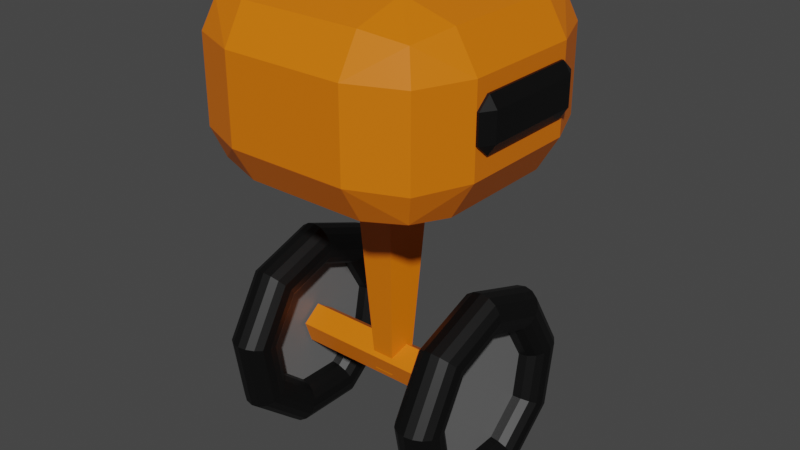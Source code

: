 # Source: robot.blend  (saved by Blender 3.6.13; exported with 4.5.12 LTS)
import bpy
from mathutils import Matrix  # noqa: F401  (used for matrix-valued properties, if any)

bpy.ops.wm.read_factory_settings(use_empty=True)
scene = bpy.context.scene
scene.name = 'Scene'

# ---- collections
col_collection = bpy.data.collections.new('Collection'); scene.collection.children.link(col_collection)

# ---- materials (node trees are filled in below, after node groups)
mat_material_004 = bpy.data.materials.new('Material.004')
mat_material_004.use_transparent_shadow = False
mat_material_003 = bpy.data.materials.new('Material.003')
mat_material_003.use_transparent_shadow = False
mat_material_002 = bpy.data.materials.new('Material.002')
mat_material_002.use_transparent_shadow = False

# ---- material node trees
mat_material_004.use_nodes = True; mat_material_004.node_tree.nodes.clear()
_N = mat_material_004.node_tree.nodes; _L = mat_material_004.node_tree.links
n0 = _N.new('ShaderNodeBsdfPrincipled'); n0.name = 'Principled BSDF'; n0.location = (10, 300)
n0.distribution = 'GGX'
n0.subsurface_method = 'RANDOM_WALK_SKIN'
n0.inputs[0].default_value = (0.1532, 0.1532, 0.1532, 1.0)
n0.inputs[3].default_value = 1.45
n0.inputs[27].default_value = (0.0, 0.0, 0.0, 1.0)
n0.inputs[28].default_value = 1.0
n1 = _N.new('ShaderNodeOutputMaterial'); n1.name = 'Material Output'; n1.location = (300, 300)
_L.new(n0.outputs[0], n1.inputs[0])
n1.is_active_output = True
mat_material_003.use_nodes = True; mat_material_003.node_tree.nodes.clear()
_N = mat_material_003.node_tree.nodes; _L = mat_material_003.node_tree.links
n0 = _N.new('ShaderNodeBsdfPrincipled'); n0.name = 'Principled BSDF'; n0.location = (10, 300)
n0.distribution = 'GGX'
n0.subsurface_method = 'RANDOM_WALK_SKIN'
n0.inputs[0].default_value = (0.0, 0.0, 0.0, 1.0)
n0.inputs[3].default_value = 1.45
n0.inputs[27].default_value = (0.0, 0.0, 0.0, 1.0)
n0.inputs[28].default_value = 1.0
n1 = _N.new('ShaderNodeOutputMaterial'); n1.name = 'Material Output'; n1.location = (300, 300)
_L.new(n0.outputs[0], n1.inputs[0])
n1.is_active_output = True
mat_material_002.use_nodes = True; mat_material_002.node_tree.nodes.clear()
_N = mat_material_002.node_tree.nodes; _L = mat_material_002.node_tree.links
n0 = _N.new('ShaderNodeBsdfPrincipled'); n0.name = 'Principled BSDF'; n0.location = (10, 300)
n0.distribution = 'GGX'
n0.subsurface_method = 'RANDOM_WALK_SKIN'
n0.inputs[0].default_value = (0.8, 0.1741, 0.0, 1.0)
n0.inputs[3].default_value = 1.45
n0.inputs[27].default_value = (0.0, 0.0, 0.0, 1.0)
n0.inputs[28].default_value = 1.0
n1 = _N.new('ShaderNodeOutputMaterial'); n1.name = 'Material Output'; n1.location = (300, 300)
_L.new(n0.outputs[0], n1.inputs[0])
n1.is_active_output = True

# ---- world
world_world = bpy.data.worlds.new('World'); scene.world = world_world
world_world.use_nodes = True; world_world.node_tree.nodes.clear()
_N = world_world.node_tree.nodes; _L = world_world.node_tree.links
n0 = _N.new('ShaderNodeOutputWorld'); n0.name = 'World Output'; n0.location = (300, 300)
n1 = _N.new('ShaderNodeBackground'); n1.name = 'Background'; n1.location = (10, 300)
n1.inputs[0].default_value = (0.05088, 0.05088, 0.05088, 1.0)
_L.new(n1.outputs[0], n0.inputs[0])
n0.is_active_output = True
world_world.color = (0.05088, 0.05088, 0.05088)
world_world.use_sun_shadow = False
world_world.sun_shadow_jitter_overblur = 0.0

# ---- meshes
me_torus_001 = bpy.data.meshes.new('Torus.001')
me_torus_001.from_pydata([(0.1617, -0.002945, 0.1732), (0.1749, -0.0029, 0.1706), (0.1862, -0.002772, 0.1631), (0.1937, -0.002581, 0.1518), (0.1963, -0.002356, 0.1386), (0.1937, -0.002131, 0.1253), (0.1862, -0.00194, 0.1141), (0.1749, -0.001812, 0.1066), (0.1617, -0.001767, 0.1039), (0.1484, -0.001812, 0.1066), (0.1372, -0.00194, 0.1141), (0.1296, -0.002131, 0.1253), (0.127, -0.002356, 0.1386), (0.1296, -0.002581, 0.1518), (0.1372, -0.002772, 0.1631), (0.1484, -0.0029, 0.1706), (0.1617, -0.1136, 0.1308), (0.1749, -0.1119, 0.1288), (0.1862, -0.1069, 0.1231), (0.1937, -0.09958, 0.1147), (0.1963, -0.09088, 0.1046), (0.1937, -0.08219, 0.09463), (0.1862, -0.07482, 0.08615), (0.1749, -0.06989, 0.08047), (0.1617, -0.06816, 0.07848), (0.1484, -0.06989, 0.08047), (0.1372, -0.07482, 0.08615), (0.1296, -0.08219, 0.09463), (0.127, -0.09088, 0.1046), (0.1296, -0.09958, 0.1147), (0.1372, -0.1069, 0.1231), (0.1484, -0.1119, 0.1288), (0.1617, -0.1711, 0.02718), (0.1749, -0.1685, 0.02677), (0.1862, -0.1611, 0.02559), (0.1937, -0.15, 0.02382), (0.1963, -0.1369, 0.02174), (0.1937, -0.1238, 0.01966), (0.1862, -0.1127, 0.0179), (0.1749, -0.1053, 0.01672), (0.1617, -0.1027, 0.01631), (0.1484, -0.1053, 0.01672), (0.1372, -0.1127, 0.0179), (0.1296, -0.1238, 0.01966), (0.127, -0.1369, 0.02174), (0.1296, -0.15, 0.02382), (0.1372, -0.1611, 0.02559), (0.1484, -0.1685, 0.02677), (0.1617, -0.1485, -0.08916), (0.1749, -0.1463, -0.08781), (0.1862, -0.1398, -0.08394), (0.1937, -0.1302, -0.07815), (0.1963, -0.1188, -0.07133), (0.1937, -0.1075, -0.06451), (0.1862, -0.09783, -0.05872), (0.1749, -0.09139, -0.05485), (0.1617, -0.08913, -0.0535), (0.1484, -0.09139, -0.05485), (0.1372, -0.09783, -0.05872), (0.1296, -0.1075, -0.06451), (0.127, -0.1188, -0.07133), (0.1296, -0.1302, -0.07815), (0.1372, -0.1398, -0.08394), (0.1484, -0.1463, -0.08781), (0.1617, -0.05648, -0.1638), (0.1749, -0.05562, -0.1613), (0.1862, -0.05317, -0.1542), (0.1937, -0.04951, -0.1436), (0.1963, -0.04518, -0.131), (0.1937, -0.04086, -0.1185), (0.1862, -0.0372, -0.1079), (0.1749, -0.03475, -0.1008), (0.1617, -0.03389, -0.09827), (0.1484, -0.03475, -0.1008), (0.1372, -0.0372, -0.1079), (0.1296, -0.04086, -0.1185), (0.127, -0.04518, -0.131), (0.1296, -0.04951, -0.1436), (0.1372, -0.05317, -0.1542), (0.1484, -0.05562, -0.1613), (0.1617, 0.06201, -0.1618), (0.1749, 0.06107, -0.1593), (0.1862, 0.05838, -0.1523), (0.1937, 0.05436, -0.1418), (0.1963, 0.04961, -0.1294), (0.1937, 0.04486, -0.117), (0.1862, 0.04084, -0.1065), (0.1749, 0.03815, -0.09953), (0.1617, 0.03721, -0.09706), (0.1484, 0.03815, -0.09953), (0.1372, 0.04084, -0.1065), (0.1296, 0.04486, -0.117), (0.127, 0.04961, -0.1294), (0.1296, 0.05436, -0.1418), (0.1372, 0.05838, -0.1523), (0.1484, 0.06107, -0.1593), (0.1617, 0.1515, -0.08406), (0.1749, 0.1492, -0.08278), (0.1862, 0.1426, -0.07914), (0.1937, 0.1328, -0.07368), (0.1963, 0.1212, -0.06725), (0.1937, 0.1096, -0.06082), (0.1862, 0.09977, -0.05536), (0.1749, 0.0932, -0.05172), (0.1617, 0.09089, -0.05044), (0.1484, 0.0932, -0.05172), (0.1372, 0.09977, -0.05536), (0.1296, 0.1096, -0.06082), (0.127, 0.1212, -0.06725), (0.1296, 0.1328, -0.07368), (0.1372, 0.1426, -0.07914), (0.1484, 0.1492, -0.08278), (0.1617, 0.1701, 0.03298), (0.1749, 0.1675, 0.03248), (0.1862, 0.1601, 0.03105), (0.1937, 0.1491, 0.02891), (0.1963, 0.1361, 0.02638), (0.1937, 0.123, 0.02386), (0.1862, 0.112, 0.02172), (0.1749, 0.1046, 0.02029), (0.1617, 0.102, 0.01979), (0.1484, 0.1046, 0.02029), (0.1372, 0.112, 0.02172), (0.1296, 0.123, 0.02386), (0.127, 0.1361, 0.02638), (0.1296, 0.1491, 0.02891), (0.1372, 0.1601, 0.03105), (0.1484, 0.1675, 0.03248), (0.1617, 0.1091, 0.1346), (0.1749, 0.1074, 0.1325), (0.1862, 0.1027, 0.1267), (0.1937, 0.09562, 0.118), (0.1963, 0.08727, 0.1077), (0.1937, 0.07892, 0.09737), (0.1862, 0.07184, 0.08864), (0.1749, 0.06712, 0.0828), (0.1617, 0.06545, 0.08075), (0.1484, 0.06712, 0.0828), (0.1372, 0.07184, 0.08864), (0.1296, 0.07892, 0.09737), (0.127, 0.08727, 0.1077), (0.1296, 0.09562, 0.118), (0.1372, 0.1027, 0.1267), (0.1484, 0.1074, 0.1325), (-0.1617, 0.05656, -0.1638), (-0.1485, 0.0557, -0.1613), (-0.1372, 0.05325, -0.1542), (-0.1297, 0.04958, -0.1435), (-0.1271, 0.04525, -0.131), (-0.1297, 0.04092, -0.1185), (-0.1372, 0.03725, -0.1078), (-0.1485, 0.0348, -0.1007), (-0.1617, 0.03394, -0.09825), (-0.175, 0.0348, -0.1007), (-0.1862, 0.03725, -0.1078), (-0.1938, 0.04092, -0.1185), (-0.1964, 0.04525, -0.131), (-0.1938, 0.04958, -0.1435), (-0.1862, 0.05325, -0.1542), (-0.175, 0.0557, -0.1613), (-0.1617, 0.1486, -0.08909), (-0.1485, 0.1463, -0.08773), (-0.1372, 0.1399, -0.08387), (-0.1297, 0.1302, -0.07809), (-0.1271, 0.1189, -0.07127), (-0.1297, 0.1075, -0.06445), (-0.1372, 0.09786, -0.05867), (-0.1485, 0.09142, -0.05481), (-0.1617, 0.08915, -0.05345), (-0.175, 0.09142, -0.05481), (-0.1862, 0.09786, -0.05867), (-0.1938, 0.1075, -0.06445), (-0.1964, 0.1189, -0.07127), (-0.1938, 0.1302, -0.07809), (-0.1862, 0.1399, -0.08387), (-0.175, 0.1463, -0.08773), (-0.1617, 0.1711, 0.02726), (-0.1485, 0.1685, 0.02685), (-0.1372, 0.1611, 0.02567), (-0.1297, 0.15, 0.0239), (-0.1271, 0.1369, 0.02181), (-0.1297, 0.1238, 0.01972), (-0.1372, 0.1127, 0.01796), (-0.1485, 0.1053, 0.01677), (-0.1617, 0.1027, 0.01636), (-0.175, 0.1053, 0.01677), (-0.1862, 0.1127, 0.01796), (-0.1938, 0.1238, 0.01972), (-0.1964, 0.1369, 0.02181), (-0.1938, 0.15, 0.0239), (-0.1862, 0.1611, 0.02567), (-0.175, 0.1685, 0.02685), (-0.1617, 0.1135, 0.1309), (-0.1485, 0.1118, 0.1289), (-0.1372, 0.1069, 0.1232), (-0.1297, 0.09952, 0.1147), (-0.1271, 0.09083, 0.1047), (-0.1297, 0.08214, 0.09467), (-0.1372, 0.07477, 0.08618), (-0.1485, 0.06985, 0.08051), (-0.1617, 0.06812, 0.07852), (-0.175, 0.06985, 0.08051), (-0.1862, 0.07477, 0.08618), (-0.1938, 0.08214, 0.09467), (-0.1964, 0.09083, 0.1047), (-0.1938, 0.09952, 0.1147), (-0.1862, 0.1069, 0.1232), (-0.175, 0.1118, 0.1289), (-0.1617, 0.00286, 0.1732), (-0.1485, 0.002816, 0.1706), (-0.1372, 0.002692, 0.1631), (-0.1297, 0.002507, 0.1518), (-0.1271, 0.002288, 0.1386), (-0.1297, 0.002069, 0.1253), (-0.1372, 0.001883, 0.1141), (-0.1485, 0.001759, 0.1066), (-0.1617, 0.001716, 0.1039), (-0.175, 0.001759, 0.1066), (-0.1862, 0.001883, 0.1141), (-0.1938, 0.002069, 0.1253), (-0.1964, 0.002288, 0.1386), (-0.1938, 0.002507, 0.1518), (-0.1862, 0.002692, 0.1631), (-0.175, 0.002816, 0.1706), (-0.1617, -0.1092, 0.1345), (-0.1485, -0.1075, 0.1325), (-0.1372, -0.1028, 0.1267), (-0.1297, -0.09568, 0.1179), (-0.1271, -0.08733, 0.1076), (-0.1297, -0.07897, 0.09733), (-0.1372, -0.07189, 0.0886), (-0.1485, -0.06716, 0.08277), (-0.1617, -0.06549, 0.08072), (-0.175, -0.06716, 0.08277), (-0.1862, -0.07189, 0.0886), (-0.1938, -0.07897, 0.09733), (-0.1964, -0.08733, 0.1076), (-0.1938, -0.09568, 0.1179), (-0.1862, -0.1028, 0.1267), (-0.175, -0.1075, 0.1325), (-0.1617, -0.1701, 0.0329), (-0.1485, -0.1675, 0.0324), (-0.1372, -0.1601, 0.03097), (-0.1297, -0.1491, 0.02884), (-0.1271, -0.1361, 0.02632), (-0.1297, -0.1231, 0.0238), (-0.1372, -0.112, 0.02167), (-0.1485, -0.1046, 0.02024), (-0.1617, -0.1021, 0.01974), (-0.175, -0.1046, 0.02024), (-0.1862, -0.112, 0.02167), (-0.1938, -0.1231, 0.0238), (-0.1964, -0.1361, 0.02632), (-0.1938, -0.1491, 0.02884), (-0.1862, -0.1601, 0.03097), (-0.175, -0.1675, 0.0324), (-0.1617, -0.1514, -0.08414), (-0.1485, -0.1491, -0.08286), (-0.1372, -0.1426, -0.07921), (-0.1297, -0.1328, -0.07375), (-0.1271, -0.1212, -0.06731), (-0.1297, -0.1096, -0.06087), (-0.1372, -0.09974, -0.05541), (-0.1485, -0.09317, -0.05176), (-0.1617, -0.09087, -0.05048), (-0.175, -0.09317, -0.05176), (-0.1862, -0.09974, -0.05541), (-0.1938, -0.1096, -0.06087), (-0.1964, -0.1212, -0.06731), (-0.1938, -0.1328, -0.07375), (-0.1862, -0.1426, -0.07921), (-0.175, -0.1491, -0.08286), (-0.1617, -0.06193, -0.1618), (-0.1485, -0.06099, -0.1593), (-0.1372, -0.05831, -0.1523), (-0.1297, -0.05429, -0.1418), (-0.1271, -0.04955, -0.1294), (-0.1297, -0.04481, -0.1171), (-0.1372, -0.04079, -0.1066), (-0.1485, -0.0381, -0.09954), (-0.1617, -0.03716, -0.09708), (-0.175, -0.0381, -0.09954), (-0.1862, -0.04079, -0.1066), (-0.1938, -0.04481, -0.1171), (-0.1964, -0.04955, -0.1294), (-0.1938, -0.05429, -0.1418), (-0.1862, -0.05831, -0.1523), (-0.175, -0.06099, -0.1593), (-0.1571, 0.03057, 0.01056), (0.1594, 0.03057, 0.01056), (-0.1571, 0.01949, -0.02581), (0.1594, 0.01949, -0.02581), (-0.1571, -0.01852, -0.02651), (0.1594, -0.01852, -0.02651), (-0.1571, -0.03094, 0.009426), (0.1594, -0.03094, 0.009426), (-0.1571, -0.0005951, 0.03233), (0.1594, -0.000595, 0.03233)], [], [(0, 16, 17, 1), (1, 17, 18, 2), (2, 18, 19, 3), (3, 19, 20, 4), (4, 20, 21, 5), (5, 21, 22, 6), (6, 22, 23, 7), (7, 23, 24, 8), (8, 24, 25, 9), (9, 25, 26, 10), (10, 26, 27, 11), (11, 27, 28, 12), (12, 28, 29, 13), (13, 29, 30, 14), (14, 30, 31, 15), (15, 31, 16, 0), (16, 32, 33, 17), (17, 33, 34, 18), (18, 34, 35, 19), (19, 35, 36, 20), (20, 36, 37, 21), (21, 37, 38, 22), (22, 38, 39, 23), (23, 39, 40, 24), (24, 40, 41, 25), (25, 41, 42, 26), (26, 42, 43, 27), (27, 43, 44, 28), (28, 44, 45, 29), (29, 45, 46, 30), (30, 46, 47, 31), (31, 47, 32, 16), (32, 48, 49, 33), (33, 49, 50, 34), (34, 50, 51, 35), (35, 51, 52, 36), (36, 52, 53, 37), (37, 53, 54, 38), (38, 54, 55, 39), (39, 55, 56, 40), (40, 56, 57, 41), (41, 57, 58, 42), (42, 58, 59, 43), (43, 59, 60, 44), (44, 60, 61, 45), (45, 61, 62, 46), (46, 62, 63, 47), (47, 63, 48, 32), (48, 64, 65, 49), (49, 65, 66, 50), (50, 66, 67, 51), (51, 67, 68, 52), (52, 68, 69, 53), (53, 69, 70, 54), (54, 70, 71, 55), (55, 71, 72, 56), (56, 72, 73, 57), (57, 73, 74, 58), (58, 74, 75, 59), (59, 75, 76, 60), (60, 76, 77, 61), (61, 77, 78, 62), (62, 78, 79, 63), (63, 79, 64, 48), (64, 80, 81, 65), (65, 81, 82, 66), (66, 82, 83, 67), (67, 83, 84, 68), (68, 84, 85, 69), (69, 85, 86, 70), (70, 86, 87, 71), (71, 87, 88, 72), (72, 88, 89, 73), (73, 89, 90, 74), (74, 90, 91, 75), (75, 91, 92, 76), (76, 92, 93, 77), (77, 93, 94, 78), (78, 94, 95, 79), (79, 95, 80, 64), (80, 96, 97, 81), (81, 97, 98, 82), (82, 98, 99, 83), (83, 99, 100, 84), (84, 100, 101, 85), (85, 101, 102, 86), (86, 102, 103, 87), (87, 103, 104, 88), (88, 104, 105, 89), (89, 105, 106, 90), (90, 106, 107, 91), (91, 107, 108, 92), (92, 108, 109, 93), (93, 109, 110, 94), (94, 110, 111, 95), (95, 111, 96, 80), (96, 112, 113, 97), (97, 113, 114, 98), (98, 114, 115, 99), (99, 115, 116, 100), (100, 116, 117, 101), (101, 117, 118, 102), (102, 118, 119, 103), (103, 119, 120, 104), (104, 120, 121, 105), (105, 121, 122, 106), (106, 122, 123, 107), (107, 123, 124, 108), (108, 124, 125, 109), (109, 125, 126, 110), (110, 126, 127, 111), (111, 127, 112, 96), (112, 128, 129, 113), (113, 129, 130, 114), (114, 130, 131, 115), (115, 131, 132, 116), (116, 132, 133, 117), (117, 133, 134, 118), (118, 134, 135, 119), (119, 135, 136, 120), (120, 136, 137, 121), (121, 137, 138, 122), (122, 138, 139, 123), (123, 139, 140, 124), (124, 140, 141, 125), (125, 141, 142, 126), (126, 142, 143, 127), (127, 143, 128, 112), (128, 0, 1, 129), (129, 1, 2, 130), (130, 2, 3, 131), (131, 3, 4, 132), (132, 4, 5, 133), (133, 5, 6, 134), (134, 6, 7, 135), (135, 7, 8, 136), (136, 8, 9, 137), (137, 9, 10, 138), (138, 10, 11, 139), (139, 11, 12, 140), (140, 12, 13, 141), (141, 13, 14, 142), (142, 14, 15, 143), (143, 15, 0, 128), (8, 136, 120, 104, 88, 72, 56, 40, 24), (144, 160, 161, 145), (145, 161, 162, 146), (146, 162, 163, 147), (147, 163, 164, 148), (148, 164, 165, 149), (149, 165, 166, 150), (150, 166, 167, 151), (151, 167, 168, 152), (152, 168, 169, 153), (153, 169, 170, 154), (154, 170, 171, 155), (155, 171, 172, 156), (156, 172, 173, 157), (157, 173, 174, 158), (158, 174, 175, 159), (159, 175, 160, 144), (160, 176, 177, 161), (161, 177, 178, 162), (162, 178, 179, 163), (163, 179, 180, 164), (164, 180, 181, 165), (165, 181, 182, 166), (166, 182, 183, 167), (167, 183, 184, 168), (168, 184, 185, 169), (169, 185, 186, 170), (170, 186, 187, 171), (171, 187, 188, 172), (172, 188, 189, 173), (173, 189, 190, 174), (174, 190, 191, 175), (175, 191, 176, 160), (176, 192, 193, 177), (177, 193, 194, 178), (178, 194, 195, 179), (179, 195, 196, 180), (180, 196, 197, 181), (181, 197, 198, 182), (182, 198, 199, 183), (183, 199, 200, 184), (184, 200, 201, 185), (185, 201, 202, 186), (186, 202, 203, 187), (187, 203, 204, 188), (188, 204, 205, 189), (189, 205, 206, 190), (190, 206, 207, 191), (191, 207, 192, 176), (192, 208, 209, 193), (193, 209, 210, 194), (194, 210, 211, 195), (195, 211, 212, 196), (196, 212, 213, 197), (197, 213, 214, 198), (198, 214, 215, 199), (199, 215, 216, 200), (200, 216, 217, 201), (201, 217, 218, 202), (202, 218, 219, 203), (203, 219, 220, 204), (204, 220, 221, 205), (205, 221, 222, 206), (206, 222, 223, 207), (207, 223, 208, 192), (208, 224, 225, 209), (209, 225, 226, 210), (210, 226, 227, 211), (211, 227, 228, 212), (212, 228, 229, 213), (213, 229, 230, 214), (214, 230, 231, 215), (215, 231, 232, 216), (216, 232, 233, 217), (217, 233, 234, 218), (218, 234, 235, 219), (219, 235, 236, 220), (220, 236, 237, 221), (221, 237, 238, 222), (222, 238, 239, 223), (223, 239, 224, 208), (224, 240, 241, 225), (225, 241, 242, 226), (226, 242, 243, 227), (227, 243, 244, 228), (228, 244, 245, 229), (229, 245, 246, 230), (230, 246, 247, 231), (231, 247, 248, 232), (232, 248, 249, 233), (233, 249, 250, 234), (234, 250, 251, 235), (235, 251, 252, 236), (236, 252, 253, 237), (237, 253, 254, 238), (238, 254, 255, 239), (239, 255, 240, 224), (240, 256, 257, 241), (241, 257, 258, 242), (242, 258, 259, 243), (243, 259, 260, 244), (244, 260, 261, 245), (245, 261, 262, 246), (246, 262, 263, 247), (247, 263, 264, 248), (248, 264, 265, 249), (249, 265, 266, 250), (250, 266, 267, 251), (251, 267, 268, 252), (252, 268, 269, 253), (253, 269, 270, 254), (254, 270, 271, 255), (255, 271, 256, 240), (256, 272, 273, 257), (257, 273, 274, 258), (258, 274, 275, 259), (259, 275, 276, 260), (260, 276, 277, 261), (261, 277, 278, 262), (262, 278, 279, 263), (263, 279, 280, 264), (264, 280, 281, 265), (265, 281, 282, 266), (266, 282, 283, 267), (267, 283, 284, 268), (268, 284, 285, 269), (269, 285, 286, 270), (270, 286, 287, 271), (271, 287, 272, 256), (272, 144, 145, 273), (273, 145, 146, 274), (274, 146, 147, 275), (275, 147, 148, 276), (276, 148, 149, 277), (277, 149, 150, 278), (278, 150, 151, 279), (279, 151, 152, 280), (280, 152, 153, 281), (281, 153, 154, 282), (282, 154, 155, 283), (283, 155, 156, 284), (284, 156, 157, 285), (285, 157, 158, 286), (286, 158, 159, 287), (287, 159, 144, 272), (152, 280, 264, 248, 232, 216, 200, 184, 168), (288, 289, 291, 290), (290, 291, 293, 292), (292, 293, 295, 294), (291, 289, 297, 295, 293), (294, 295, 297, 296), (296, 297, 289, 288), (288, 290, 292, 294, 296)])
me_torus_001.polygons.foreach_set('material_index', [1, 1, 1, 1, 1, 1, 1, 1, 1, 1, 1, 1, 1, 1, 1, 1, 1, 1, 1, 1, 1, 1, 1, 1, 1, 1, 1, 1, 1, 1, 1, 1, 1, 1, 1, 1, 1, 1, 1, 1, 1, 1, 1, 1, 1, 1, 1, 1, 1, 1, 1, 1, 1, 1, 1, 1, 1, 1, 1, 1, 1, 1, 1, 1, 1, 1, 1, 1, 1, 1, 1, 1, 1, 1, 1, 1, 1, 1, 1, 1, 1, 1, 1, 1, 1, 1, 1, 1, 1, 1, 1, 1, 1, 1, 1, 1, 1, 1, 1, 1, 1, 1, 1, 1, 1, 1, 1, 1, 1, 1, 1, 1, 1, 1, 1, 1, 1, 1, 1, 1, 1, 1, 1, 1, 1, 1, 1, 1, 1, 1, 1, 1, 1, 1, 1, 1, 1, 1, 1, 1, 1, 1, 1, 1, 0, 1, 1, 1, 1, 1, 1, 1, 1, 1, 1, 1, 1, 1, 1, 1, 1, 1, 1, 1, 1, 1, 1, 1, 1, 1, 1, 1, 1, 1, 1, 1, 1, 1, 1, 1, 1, 1, 1, 1, 1, 1, 1, 1, 1, 1, 1, 1, 1, 1, 1, 1, 1, 1, 1, 1, 1, 1, 1, 1, 1, 1, 1, 1, 1, 1, 1, 1, 1, 1, 1, 1, 1, 1, 1, 1, 1, 1, 1, 1, 1, 1, 1, 1, 1, 1, 1, 1, 1, 1, 1, 1, 1, 1, 1, 1, 1, 1, 1, 1, 1, 1, 1, 1, 1, 1, 1, 1, 1, 1, 1, 1, 1, 1, 1, 1, 1, 1, 1, 1, 1, 1, 1, 1, 1, 1, 1, 1, 1, 1, 1, 1, 1, 1, 1, 1, 1, 1, 1, 1, 1, 1, 1, 1, 1, 0, 2, 2, 2, 2, 2, 2, 2])
_uv = me_torus_001.uv_layers.new(name='UVMap')
_uv.uv.foreach_set('vector', [0.5556, 0.5, 0.6667, 0.5, 0.6667, 0.5625, 0.5556, 0.5625, 0.5556, 0.5625, 0.6667, 0.5625, 0.6667, 0.625, 0.5556, 0.625, 0.5556, 0.625, 0.6667, 0.625, 0.6667, 0.6875, 0.5556, 0.6875, 0.5556, 0.6875, 0.6667, 0.6875, 0.6667, 0.75, 0.5556, 0.75, 0.5556, 0.75, 0.6667, 0.75, 0.6667, 0.8125, 0.5556, 0.8125, 0.5556, 0.8125, 0.6667, 0.8125, 0.6667, 0.875, 0.5556, 0.875, 0.5556, 0.875, 0.6667, 0.875, 0.6667, 0.9375, 0.5556, 0.9375, 0.5556, 0.9375, 0.6667, 0.9375, 0.6667, 1.0, 0.5556, 1.0, 0.5556, 0.0, 0.6667, 0.0, 0.6667, 0.0625, 0.5556, 0.0625, 0.5556, 0.0625, 0.6667, 0.0625, 0.6667, 0.125, 0.5556, 0.125, 0.5556, 0.125, 0.6667, 0.125, 0.6667, 0.1875, 0.5556, 0.1875, 0.5556, 0.1875, 0.6667, 0.1875, 0.6667, 0.25, 0.5556, 0.25, 0.5556, 0.25, 0.6667, 0.25, 0.6667, 0.3125, 0.5556, 0.3125, 0.5556, 0.3125, 0.6667, 0.3125, 0.6667, 0.375, 0.5556, 0.375, 0.5556, 0.375, 0.6667, 0.375, 0.6667, 0.4375, 0.5556, 0.4375, 0.5556, 0.4375, 0.6667, 0.4375, 0.6667, 0.5, 0.5556, 0.5, 0.6667, 0.5, 0.7778, 0.5, 0.7778, 0.5625, 0.6667, 0.5625, 0.6667, 0.5625, 0.7778, 0.5625, 0.7778, 0.625, 0.6667, 0.625, 0.6667, 0.625, 0.7778, 0.625, 0.7778, 0.6875, 0.6667, 0.6875, 0.6667, 0.6875, 0.7778, 0.6875, 0.7778, 0.75, 0.6667, 0.75, 0.6667, 0.75, 0.7778, 0.75, 0.7778, 0.8125, 0.6667, 0.8125, 0.6667, 0.8125, 0.7778, 0.8125, 0.7778, 0.875, 0.6667, 0.875, 0.6667, 0.875, 0.7778, 0.875, 0.7778, 0.9375, 0.6667, 0.9375, 0.6667, 0.9375, 0.7778, 0.9375, 0.7778, 1.0, 0.6667, 1.0, 0.6667, 0.0, 0.7778, 0.0, 0.7778, 0.0625, 0.6667, 0.0625, 0.6667, 0.0625, 0.7778, 0.0625, 0.7778, 0.125, 0.6667, 0.125, 0.6667, 0.125, 0.7778, 0.125, 0.7778, 0.1875, 0.6667, 0.1875, 0.6667, 0.1875, 0.7778, 0.1875, 0.7778, 0.25, 0.6667, 0.25, 0.6667, 0.25, 0.7778, 0.25, 0.7778, 0.3125, 0.6667, 0.3125, 0.6667, 0.3125, 0.7778, 0.3125, 0.7778, 0.375, 0.6667, 0.375, 0.6667, 0.375, 0.7778, 0.375, 0.7778, 0.4375, 0.6667, 0.4375, 0.6667, 0.4375, 0.7778, 0.4375, 0.7778, 0.5, 0.6667, 0.5, 0.7778, 0.5, 0.8889, 0.5, 0.8889, 0.5625, 0.7778, 0.5625, 0.7778, 0.5625, 0.8889, 0.5625, 0.8889, 0.625, 0.7778, 0.625, 0.7778, 0.625, 0.8889, 0.625, 0.8889, 0.6875, 0.7778, 0.6875, 0.7778, 0.6875, 0.8889, 0.6875, 0.8889, 0.75, 0.7778, 0.75, 0.7778, 0.75, 0.8889, 0.75, 0.8889, 0.8125, 0.7778, 0.8125, 0.7778, 0.8125, 0.8889, 0.8125, 0.8889, 0.875, 0.7778, 0.875, 0.7778, 0.875, 0.8889, 0.875, 0.8889, 0.9375, 0.7778, 0.9375, 0.7778, 0.9375, 0.8889, 0.9375, 0.8889, 1.0, 0.7778, 1.0, 0.7778, 0.0, 0.8889, 0.0, 0.8889, 0.0625, 0.7778, 0.0625, 0.7778, 0.0625, 0.8889, 0.0625, 0.8889, 0.125, 0.7778, 0.125, 0.7778, 0.125, 0.8889, 0.125, 0.8889, 0.1875, 0.7778, 0.1875, 0.7778, 0.1875, 0.8889, 0.1875, 0.8889, 0.25, 0.7778, 0.25, 0.7778, 0.25, 0.8889, 0.25, 0.8889, 0.3125, 0.7778, 0.3125, 0.7778, 0.3125, 0.8889, 0.3125, 0.8889, 0.375, 0.7778, 0.375, 0.7778, 0.375, 0.8889, 0.375, 0.8889, 0.4375, 0.7778, 0.4375, 0.7778, 0.4375, 0.8889, 0.4375, 0.8889, 0.5, 0.7778, 0.5, 0.8889, 0.5, 1.0, 0.5, 1.0, 0.5625, 0.8889, 0.5625, 0.8889, 0.5625, 1.0, 0.5625, 1.0, 0.625, 0.8889, 0.625, 0.8889, 0.625, 1.0, 0.625, 1.0, 0.6875, 0.8889, 0.6875, 0.8889, 0.6875, 1.0, 0.6875, 1.0, 0.75, 0.8889, 0.75, 0.8889, 0.75, 1.0, 0.75, 1.0, 0.8125, 0.8889, 0.8125, 0.8889, 0.8125, 1.0, 0.8125, 1.0, 0.875, 0.8889, 0.875, 0.8889, 0.875, 1.0, 0.875, 1.0, 0.9375, 0.8889, 0.9375, 0.8889, 0.9375, 1.0, 0.9375, 1.0, 1.0, 0.8889, 1.0, 0.8889, 0.0, 1.0, 0.0, 1.0, 0.0625, 0.8889, 0.0625, 0.8889, 0.0625, 1.0, 0.0625, 1.0, 0.125, 0.8889, 0.125, 0.8889, 0.125, 1.0, 0.125, 1.0, 0.1875, 0.8889, 0.1875, 0.8889, 0.1875, 1.0, 0.1875, 1.0, 0.25, 0.8889, 0.25, 0.8889, 0.25, 1.0, 0.25, 1.0, 0.3125, 0.8889, 0.3125, 0.8889, 0.3125, 1.0, 0.3125, 1.0, 0.375, 0.8889, 0.375, 0.8889, 0.375, 1.0, 0.375, 1.0, 0.4375, 0.8889, 0.4375, 0.8889, 0.4375, 1.0, 0.4375, 1.0, 0.5, 0.8889, 0.5, 2.22e-16, 0.5, 0.1111, 0.5, 0.1111, 0.5625, 2.22e-16, 0.5625, 2.22e-16, 0.5625, 0.1111, 0.5625, 0.1111, 0.625, 2.22e-16, 0.625, 2.22e-16, 0.625, 0.1111, 0.625, 0.1111, 0.6875, 2.22e-16, 0.6875, 2.22e-16, 0.6875, 0.1111, 0.6875, 0.1111, 0.75, 2.22e-16, 0.75, 2.22e-16, 0.75, 0.1111, 0.75, 0.1111, 0.8125, 2.22e-16, 0.8125, 2.22e-16, 0.8125, 0.1111, 0.8125, 0.1111, 0.875, 2.22e-16, 0.875, 2.22e-16, 0.875, 0.1111, 0.875, 0.1111, 0.9375, 2.22e-16, 0.9375, 2.22e-16, 0.9375, 0.1111, 0.9375, 0.1111, 1.0, 2.22e-16, 1.0, 2.22e-16, 0.0, 0.1111, 0.0, 0.1111, 0.0625, 2.22e-16, 0.0625, 2.22e-16, 0.0625, 0.1111, 0.0625, 0.1111, 0.125, 2.22e-16, 0.125, 2.22e-16, 0.125, 0.1111, 0.125, 0.1111, 0.1875, 2.22e-16, 0.1875, 2.22e-16, 0.1875, 0.1111, 0.1875, 0.1111, 0.25, 2.22e-16, 0.25, 2.22e-16, 0.25, 0.1111, 0.25, 0.1111, 0.3125, 2.22e-16, 0.3125, 2.22e-16, 0.3125, 0.1111, 0.3125, 0.1111, 0.375, 2.22e-16, 0.375, 2.22e-16, 0.375, 0.1111, 0.375, 0.1111, 0.4375, 2.22e-16, 0.4375, 2.22e-16, 0.4375, 0.1111, 0.4375, 0.1111, 0.5, 2.22e-16, 0.5, 0.1111, 0.5, 0.2222, 0.5, 0.2222, 0.5625, 0.1111, 0.5625, 0.1111, 0.5625, 0.2222, 0.5625, 0.2222, 0.625, 0.1111, 0.625, 0.1111, 0.625, 0.2222, 0.625, 0.2222, 0.6875, 0.1111, 0.6875, 0.1111, 0.6875, 0.2222, 0.6875, 0.2222, 0.75, 0.1111, 0.75, 0.1111, 0.75, 0.2222, 0.75, 0.2222, 0.8125, 0.1111, 0.8125, 0.1111, 0.8125, 0.2222, 0.8125, 0.2222, 0.875, 0.1111, 0.875, 0.1111, 0.875, 0.2222, 0.875, 0.2222, 0.9375, 0.1111, 0.9375, 0.1111, 0.9375, 0.2222, 0.9375, 0.2222, 1.0, 0.1111, 1.0, 0.1111, 0.0, 0.2222, 0.0, 0.2222, 0.0625, 0.1111, 0.0625, 0.1111, 0.0625, 0.2222, 0.0625, 0.2222, 0.125, 0.1111, 0.125, 0.1111, 0.125, 0.2222, 0.125, 0.2222, 0.1875, 0.1111, 0.1875, 0.1111, 0.1875, 0.2222, 0.1875, 0.2222, 0.25, 0.1111, 0.25, 0.1111, 0.25, 0.2222, 0.25, 0.2222, 0.3125, 0.1111, 0.3125, 0.1111, 0.3125, 0.2222, 0.3125, 0.2222, 0.375, 0.1111, 0.375, 0.1111, 0.375, 0.2222, 0.375, 0.2222, 0.4375, 0.1111, 0.4375, 0.1111, 0.4375, 0.2222, 0.4375, 0.2222, 0.5, 0.1111, 0.5, 0.2222, 0.5, 0.3333, 0.5, 0.3333, 0.5625, 0.2222, 0.5625, 0.2222, 0.5625, 0.3333, 0.5625, 0.3333, 0.625, 0.2222, 0.625, 0.2222, 0.625, 0.3333, 0.625, 0.3333, 0.6875, 0.2222, 0.6875, 0.2222, 0.6875, 0.3333, 0.6875, 0.3333, 0.75, 0.2222, 0.75, 0.2222, 0.75, 0.3333, 0.75, 0.3333, 0.8125, 0.2222, 0.8125, 0.2222, 0.8125, 0.3333, 0.8125, 0.3333, 0.875, 0.2222, 0.875, 0.2222, 0.875, 0.3333, 0.875, 0.3333, 0.9375, 0.2222, 0.9375, 0.2222, 0.9375, 0.3333, 0.9375, 0.3333, 1.0, 0.2222, 1.0, 0.2222, 0.0, 0.3333, 0.0, 0.3333, 0.0625, 0.2222, 0.0625, 0.2222, 0.0625, 0.3333, 0.0625, 0.3333, 0.125, 0.2222, 0.125, 0.2222, 0.125, 0.3333, 0.125, 0.3333, 0.1875, 0.2222, 0.1875, 0.2222, 0.1875, 0.3333, 0.1875, 0.3333, 0.25, 0.2222, 0.25, 0.2222, 0.25, 0.3333, 0.25, 0.3333, 0.3125, 0.2222, 0.3125, 0.2222, 0.3125, 0.3333, 0.3125, 0.3333, 0.375, 0.2222, 0.375, 0.2222, 0.375, 0.3333, 0.375, 0.3333, 0.4375, 0.2222, 0.4375, 0.2222, 0.4375, 0.3333, 0.4375, 0.3333, 0.5, 0.2222, 0.5, 0.3333, 0.5, 0.4444, 0.5, 0.4444, 0.5625, 0.3333, 0.5625, 0.3333, 0.5625, 0.4444, 0.5625, 0.4444, 0.625, 0.3333, 0.625, 0.3333, 0.625, 0.4444, 0.625, 0.4444, 0.6875, 0.3333, 0.6875, 0.3333, 0.6875, 0.4444, 0.6875, 0.4444, 0.75, 0.3333, 0.75, 0.3333, 0.75, 0.4444, 0.75, 0.4444, 0.8125, 0.3333, 0.8125, 0.3333, 0.8125, 0.4444, 0.8125, 0.4444, 0.875, 0.3333, 0.875, 0.3333, 0.875, 0.4444, 0.875, 0.4444, 0.9375, 0.3333, 0.9375, 0.3333, 0.9375, 0.4444, 0.9375, 0.4444, 1.0, 0.3333, 1.0, 0.3333, 0.0, 0.4444, 0.0, 0.4444, 0.0625, 0.3333, 0.0625, 0.3333, 0.0625, 0.4444, 0.0625, 0.4444, 0.125, 0.3333, 0.125, 0.3333, 0.125, 0.4444, 0.125, 0.4444, 0.1875, 0.3333, 0.1875, 0.3333, 0.1875, 0.4444, 0.1875, 0.4444, 0.25, 0.3333, 0.25, 0.3333, 0.25, 0.4444, 0.25, 0.4444, 0.3125, 0.3333, 0.3125, 0.3333, 0.3125, 0.4444, 0.3125, 0.4444, 0.375, 0.3333, 0.375, 0.3333, 0.375, 0.4444, 0.375, 0.4444, 0.4375, 0.3333, 0.4375, 0.3333, 0.4375, 0.4444, 0.4375, 0.4444, 0.5, 0.3333, 0.5, 0.4444, 0.5, 0.5556, 0.5, 0.5556, 0.5625, 0.4444, 0.5625, 0.4444, 0.5625, 0.5556, 0.5625, 0.5556, 0.625, 0.4444, 0.625, 0.4444, 0.625, 0.5556, 0.625, 0.5556, 0.6875, 0.4444, 0.6875, 0.4444, 0.6875, 0.5556, 0.6875, 0.5556, 0.75, 0.4444, 0.75, 0.4444, 0.75, 0.5556, 0.75, 0.5556, 0.8125, 0.4444, 0.8125, 0.4444, 0.8125, 0.5556, 0.8125, 0.5556, 0.875, 0.4444, 0.875, 0.4444, 0.875, 0.5556, 0.875, 0.5556, 0.9375, 0.4444, 0.9375, 0.4444, 0.9375, 0.5556, 0.9375, 0.5556, 1.0, 0.4444, 1.0, 0.4444, 0.0, 0.5556, 0.0, 0.5556, 0.0625, 0.4444, 0.0625, 0.4444, 0.0625, 0.5556, 0.0625, 0.5556, 0.125, 0.4444, 0.125, 0.4444, 0.125, 0.5556, 0.125, 0.5556, 0.1875, 0.4444, 0.1875, 0.4444, 0.1875, 0.5556, 0.1875, 0.5556, 0.25, 0.4444, 0.25, 0.4444, 0.25, 0.5556, 0.25, 0.5556, 0.3125, 0.4444, 0.3125, 0.4444, 0.3125, 0.5556, 0.3125, 0.5556, 0.375, 0.4444, 0.375, 0.4444, 0.375, 0.5556, 0.375, 0.5556, 0.4375, 0.4444, 0.4375, 0.4444, 0.4375, 0.5556, 0.4375, 0.5556, 0.5, 0.4444, 0.5, 0.0, 0.0, 0.0, 0.0, 0.0, 0.0, 0.0, 0.0, 0.0, 0.0, 0.0, 0.0, 0.0, 0.0, 0.0, 0.0, 0.0, 0.0, 0.5556, 0.5, 0.6667, 0.5, 0.6667, 0.5625, 0.5556, 0.5625, 0.5556, 0.5625, 0.6667, 0.5625, 0.6667, 0.625, 0.5556, 0.625, 0.5556, 0.625, 0.6667, 0.625, 0.6667, 0.6875, 0.5556, 0.6875, 0.5556, 0.6875, 0.6667, 0.6875, 0.6667, 0.75, 0.5556, 0.75, 0.5556, 0.75, 0.6667, 0.75, 0.6667, 0.8125, 0.5556, 0.8125, 0.5556, 0.8125, 0.6667, 0.8125, 0.6667, 0.875, 0.5556, 0.875, 0.5556, 0.875, 0.6667, 0.875, 0.6667, 0.9375, 0.5556, 0.9375, 0.5556, 0.9375, 0.6667, 0.9375, 0.6667, 1.0, 0.5556, 1.0, 0.5556, 0.0, 0.6667, 0.0, 0.6667, 0.0625, 0.5556, 0.0625, 0.5556, 0.0625, 0.6667, 0.0625, 0.6667, 0.125, 0.5556, 0.125, 0.5556, 0.125, 0.6667, 0.125, 0.6667, 0.1875, 0.5556, 0.1875, 0.5556, 0.1875, 0.6667, 0.1875, 0.6667, 0.25, 0.5556, 0.25, 0.5556, 0.25, 0.6667, 0.25, 0.6667, 0.3125, 0.5556, 0.3125, 0.5556, 0.3125, 0.6667, 0.3125, 0.6667, 0.375, 0.5556, 0.375, 0.5556, 0.375, 0.6667, 0.375, 0.6667, 0.4375, 0.5556, 0.4375, 0.5556, 0.4375, 0.6667, 0.4375, 0.6667, 0.5, 0.5556, 0.5, 0.6667, 0.5, 0.7778, 0.5, 0.7778, 0.5625, 0.6667, 0.5625, 0.6667, 0.5625, 0.7778, 0.5625, 0.7778, 0.625, 0.6667, 0.625, 0.6667, 0.625, 0.7778, 0.625, 0.7778, 0.6875, 0.6667, 0.6875, 0.6667, 0.6875, 0.7778, 0.6875, 0.7778, 0.75, 0.6667, 0.75, 0.6667, 0.75, 0.7778, 0.75, 0.7778, 0.8125, 0.6667, 0.8125, 0.6667, 0.8125, 0.7778, 0.8125, 0.7778, 0.875, 0.6667, 0.875, 0.6667, 0.875, 0.7778, 0.875, 0.7778, 0.9375, 0.6667, 0.9375, 0.6667, 0.9375, 0.7778, 0.9375, 0.7778, 1.0, 0.6667, 1.0, 0.6667, 0.0, 0.7778, 0.0, 0.7778, 0.0625, 0.6667, 0.0625, 0.6667, 0.0625, 0.7778, 0.0625, 0.7778, 0.125, 0.6667, 0.125, 0.6667, 0.125, 0.7778, 0.125, 0.7778, 0.1875, 0.6667, 0.1875, 0.6667, 0.1875, 0.7778, 0.1875, 0.7778, 0.25, 0.6667, 0.25, 0.6667, 0.25, 0.7778, 0.25, 0.7778, 0.3125, 0.6667, 0.3125, 0.6667, 0.3125, 0.7778, 0.3125, 0.7778, 0.375, 0.6667, 0.375, 0.6667, 0.375, 0.7778, 0.375, 0.7778, 0.4375, 0.6667, 0.4375, 0.6667, 0.4375, 0.7778, 0.4375, 0.7778, 0.5, 0.6667, 0.5, 0.7778, 0.5, 0.8889, 0.5, 0.8889, 0.5625, 0.7778, 0.5625, 0.7778, 0.5625, 0.8889, 0.5625, 0.8889, 0.625, 0.7778, 0.625, 0.7778, 0.625, 0.8889, 0.625, 0.8889, 0.6875, 0.7778, 0.6875, 0.7778, 0.6875, 0.8889, 0.6875, 0.8889, 0.75, 0.7778, 0.75, 0.7778, 0.75, 0.8889, 0.75, 0.8889, 0.8125, 0.7778, 0.8125, 0.7778, 0.8125, 0.8889, 0.8125, 0.8889, 0.875, 0.7778, 0.875, 0.7778, 0.875, 0.8889, 0.875, 0.8889, 0.9375, 0.7778, 0.9375, 0.7778, 0.9375, 0.8889, 0.9375, 0.8889, 1.0, 0.7778, 1.0, 0.7778, 0.0, 0.8889, 0.0, 0.8889, 0.0625, 0.7778, 0.0625, 0.7778, 0.0625, 0.8889, 0.0625, 0.8889, 0.125, 0.7778, 0.125, 0.7778, 0.125, 0.8889, 0.125, 0.8889, 0.1875, 0.7778, 0.1875, 0.7778, 0.1875, 0.8889, 0.1875, 0.8889, 0.25, 0.7778, 0.25, 0.7778, 0.25, 0.8889, 0.25, 0.8889, 0.3125, 0.7778, 0.3125, 0.7778, 0.3125, 0.8889, 0.3125, 0.8889, 0.375, 0.7778, 0.375, 0.7778, 0.375, 0.8889, 0.375, 0.8889, 0.4375, 0.7778, 0.4375, 0.7778, 0.4375, 0.8889, 0.4375, 0.8889, 0.5, 0.7778, 0.5, 0.8889, 0.5, 1.0, 0.5, 1.0, 0.5625, 0.8889, 0.5625, 0.8889, 0.5625, 1.0, 0.5625, 1.0, 0.625, 0.8889, 0.625, 0.8889, 0.625, 1.0, 0.625, 1.0, 0.6875, 0.8889, 0.6875, 0.8889, 0.6875, 1.0, 0.6875, 1.0, 0.75, 0.8889, 0.75, 0.8889, 0.75, 1.0, 0.75, 1.0, 0.8125, 0.8889, 0.8125, 0.8889, 0.8125, 1.0, 0.8125, 1.0, 0.875, 0.8889, 0.875, 0.8889, 0.875, 1.0, 0.875, 1.0, 0.9375, 0.8889, 0.9375, 0.8889, 0.9375, 1.0, 0.9375, 1.0, 1.0, 0.8889, 1.0, 0.8889, 0.0, 1.0, 0.0, 1.0, 0.0625, 0.8889, 0.0625, 0.8889, 0.0625, 1.0, 0.0625, 1.0, 0.125, 0.8889, 0.125, 0.8889, 0.125, 1.0, 0.125, 1.0, 0.1875, 0.8889, 0.1875, 0.8889, 0.1875, 1.0, 0.1875, 1.0, 0.25, 0.8889, 0.25, 0.8889, 0.25, 1.0, 0.25, 1.0, 0.3125, 0.8889, 0.3125, 0.8889, 0.3125, 1.0, 0.3125, 1.0, 0.375, 0.8889, 0.375, 0.8889, 0.375, 1.0, 0.375, 1.0, 0.4375, 0.8889, 0.4375, 0.8889, 0.4375, 1.0, 0.4375, 1.0, 0.5, 0.8889, 0.5, 2.22e-16, 0.5, 0.1111, 0.5, 0.1111, 0.5625, 2.22e-16, 0.5625, 2.22e-16, 0.5625, 0.1111, 0.5625, 0.1111, 0.625, 2.22e-16, 0.625, 2.22e-16, 0.625, 0.1111, 0.625, 0.1111, 0.6875, 2.22e-16, 0.6875, 2.22e-16, 0.6875, 0.1111, 0.6875, 0.1111, 0.75, 2.22e-16, 0.75, 2.22e-16, 0.75, 0.1111, 0.75, 0.1111, 0.8125, 2.22e-16, 0.8125, 2.22e-16, 0.8125, 0.1111, 0.8125, 0.1111, 0.875, 2.22e-16, 0.875, 2.22e-16, 0.875, 0.1111, 0.875, 0.1111, 0.9375, 2.22e-16, 0.9375, 2.22e-16, 0.9375, 0.1111, 0.9375, 0.1111, 1.0, 2.22e-16, 1.0, 2.22e-16, 0.0, 0.1111, 0.0, 0.1111, 0.0625, 2.22e-16, 0.0625, 2.22e-16, 0.0625, 0.1111, 0.0625, 0.1111, 0.125, 2.22e-16, 0.125, 2.22e-16, 0.125, 0.1111, 0.125, 0.1111, 0.1875, 2.22e-16, 0.1875, 2.22e-16, 0.1875, 0.1111, 0.1875, 0.1111, 0.25, 2.22e-16, 0.25, 2.22e-16, 0.25, 0.1111, 0.25, 0.1111, 0.3125, 2.22e-16, 0.3125, 2.22e-16, 0.3125, 0.1111, 0.3125, 0.1111, 0.375, 2.22e-16, 0.375, 2.22e-16, 0.375, 0.1111, 0.375, 0.1111, 0.4375, 2.22e-16, 0.4375, 2.22e-16, 0.4375, 0.1111, 0.4375, 0.1111, 0.5, 2.22e-16, 0.5, 0.1111, 0.5, 0.2222, 0.5, 0.2222, 0.5625, 0.1111, 0.5625, 0.1111, 0.5625, 0.2222, 0.5625, 0.2222, 0.625, 0.1111, 0.625, 0.1111, 0.625, 0.2222, 0.625, 0.2222, 0.6875, 0.1111, 0.6875, 0.1111, 0.6875, 0.2222, 0.6875, 0.2222, 0.75, 0.1111, 0.75, 0.1111, 0.75, 0.2222, 0.75, 0.2222, 0.8125, 0.1111, 0.8125, 0.1111, 0.8125, 0.2222, 0.8125, 0.2222, 0.875, 0.1111, 0.875, 0.1111, 0.875, 0.2222, 0.875, 0.2222, 0.9375, 0.1111, 0.9375, 0.1111, 0.9375, 0.2222, 0.9375, 0.2222, 1.0, 0.1111, 1.0, 0.1111, 0.0, 0.2222, 0.0, 0.2222, 0.0625, 0.1111, 0.0625, 0.1111, 0.0625, 0.2222, 0.0625, 0.2222, 0.125, 0.1111, 0.125, 0.1111, 0.125, 0.2222, 0.125, 0.2222, 0.1875, 0.1111, 0.1875, 0.1111, 0.1875, 0.2222, 0.1875, 0.2222, 0.25, 0.1111, 0.25, 0.1111, 0.25, 0.2222, 0.25, 0.2222, 0.3125, 0.1111, 0.3125, 0.1111, 0.3125, 0.2222, 0.3125, 0.2222, 0.375, 0.1111, 0.375, 0.1111, 0.375, 0.2222, 0.375, 0.2222, 0.4375, 0.1111, 0.4375, 0.1111, 0.4375, 0.2222, 0.4375, 0.2222, 0.5, 0.1111, 0.5, 0.2222, 0.5, 0.3333, 0.5, 0.3333, 0.5625, 0.2222, 0.5625, 0.2222, 0.5625, 0.3333, 0.5625, 0.3333, 0.625, 0.2222, 0.625, 0.2222, 0.625, 0.3333, 0.625, 0.3333, 0.6875, 0.2222, 0.6875, 0.2222, 0.6875, 0.3333, 0.6875, 0.3333, 0.75, 0.2222, 0.75, 0.2222, 0.75, 0.3333, 0.75, 0.3333, 0.8125, 0.2222, 0.8125, 0.2222, 0.8125, 0.3333, 0.8125, 0.3333, 0.875, 0.2222, 0.875, 0.2222, 0.875, 0.3333, 0.875, 0.3333, 0.9375, 0.2222, 0.9375, 0.2222, 0.9375, 0.3333, 0.9375, 0.3333, 1.0, 0.2222, 1.0, 0.2222, 0.0, 0.3333, 0.0, 0.3333, 0.0625, 0.2222, 0.0625, 0.2222, 0.0625, 0.3333, 0.0625, 0.3333, 0.125, 0.2222, 0.125, 0.2222, 0.125, 0.3333, 0.125, 0.3333, 0.1875, 0.2222, 0.1875, 0.2222, 0.1875, 0.3333, 0.1875, 0.3333, 0.25, 0.2222, 0.25, 0.2222, 0.25, 0.3333, 0.25, 0.3333, 0.3125, 0.2222, 0.3125, 0.2222, 0.3125, 0.3333, 0.3125, 0.3333, 0.375, 0.2222, 0.375, 0.2222, 0.375, 0.3333, 0.375, 0.3333, 0.4375, 0.2222, 0.4375, 0.2222, 0.4375, 0.3333, 0.4375, 0.3333, 0.5, 0.2222, 0.5, 0.3333, 0.5, 0.4444, 0.5, 0.4444, 0.5625, 0.3333, 0.5625, 0.3333, 0.5625, 0.4444, 0.5625, 0.4444, 0.625, 0.3333, 0.625, 0.3333, 0.625, 0.4444, 0.625, 0.4444, 0.6875, 0.3333, 0.6875, 0.3333, 0.6875, 0.4444, 0.6875, 0.4444, 0.75, 0.3333, 0.75, 0.3333, 0.75, 0.4444, 0.75, 0.4444, 0.8125, 0.3333, 0.8125, 0.3333, 0.8125, 0.4444, 0.8125, 0.4444, 0.875, 0.3333, 0.875, 0.3333, 0.875, 0.4444, 0.875, 0.4444, 0.9375, 0.3333, 0.9375, 0.3333, 0.9375, 0.4444, 0.9375, 0.4444, 1.0, 0.3333, 1.0, 0.3333, 0.0, 0.4444, 0.0, 0.4444, 0.0625, 0.3333, 0.0625, 0.3333, 0.0625, 0.4444, 0.0625, 0.4444, 0.125, 0.3333, 0.125, 0.3333, 0.125, 0.4444, 0.125, 0.4444, 0.1875, 0.3333, 0.1875, 0.3333, 0.1875, 0.4444, 0.1875, 0.4444, 0.25, 0.3333, 0.25, 0.3333, 0.25, 0.4444, 0.25, 0.4444, 0.3125, 0.3333, 0.3125, 0.3333, 0.3125, 0.4444, 0.3125, 0.4444, 0.375, 0.3333, 0.375, 0.3333, 0.375, 0.4444, 0.375, 0.4444, 0.4375, 0.3333, 0.4375, 0.3333, 0.4375, 0.4444, 0.4375, 0.4444, 0.5, 0.3333, 0.5, 0.4444, 0.5, 0.5556, 0.5, 0.5556, 0.5625, 0.4444, 0.5625, 0.4444, 0.5625, 0.5556, 0.5625, 0.5556, 0.625, 0.4444, 0.625, 0.4444, 0.625, 0.5556, 0.625, 0.5556, 0.6875, 0.4444, 0.6875, 0.4444, 0.6875, 0.5556, 0.6875, 0.5556, 0.75, 0.4444, 0.75, 0.4444, 0.75, 0.5556, 0.75, 0.5556, 0.8125, 0.4444, 0.8125, 0.4444, 0.8125, 0.5556, 0.8125, 0.5556, 0.875, 0.4444, 0.875, 0.4444, 0.875, 0.5556, 0.875, 0.5556, 0.9375, 0.4444, 0.9375, 0.4444, 0.9375, 0.5556, 0.9375, 0.5556, 1.0, 0.4444, 1.0, 0.4444, 0.0, 0.5556, 0.0, 0.5556, 0.0625, 0.4444, 0.0625, 0.4444, 0.0625, 0.5556, 0.0625, 0.5556, 0.125, 0.4444, 0.125, 0.4444, 0.125, 0.5556, 0.125, 0.5556, 0.1875, 0.4444, 0.1875, 0.4444, 0.1875, 0.5556, 0.1875, 0.5556, 0.25, 0.4444, 0.25, 0.4444, 0.25, 0.5556, 0.25, 0.5556, 0.3125, 0.4444, 0.3125, 0.4444, 0.3125, 0.5556, 0.3125, 0.5556, 0.375, 0.4444, 0.375, 0.4444, 0.375, 0.5556, 0.375, 0.5556, 0.4375, 0.4444, 0.4375, 0.4444, 0.4375, 0.5556, 0.4375, 0.5556, 0.5, 0.4444, 0.5, 0.0, 0.0, 0.0, 0.0, 0.0, 0.0, 0.0, 0.0, 0.0, 0.0, 0.0, 0.0, 0.0, 0.0, 0.0, 0.0, 0.0, 0.0, 1.0, 0.5, 1.0, 1.0, 0.8, 1.0, 0.8, 0.5, 0.8, 0.5, 0.8, 1.0, 0.6, 1.0, 0.6, 0.5, 0.6, 0.5, 0.6, 1.0, 0.4, 1.0, 0.4, 0.5, 0.4783, 0.3242, 0.25, 0.49, 0.02175, 0.3242, 0.1089, 0.05584, 0.3911, 0.05584, 0.4, 0.5, 0.4, 1.0, 0.2, 1.0, 0.2, 0.5, 0.2, 0.5, 0.2, 1.0, 2.98e-08, 1.0, 2.98e-08, 0.5, 0.75, 0.49, 0.9783, 0.3242, 0.8911, 0.05584, 0.6089, 0.05584, 0.5217, 0.3242])
me_torus_001.materials.append(mat_material_004)
me_torus_001.materials.append(mat_material_003)
me_torus_001.materials.append(mat_material_002)
me_torus_001.update()
me_cylinder_004 = bpy.data.meshes.new('Cylinder.004')
me_cylinder_004.from_pydata([(1.124e-07, 0.05558, -0.319), (-1.978e-07, 0.02736, 0.018), (0.05286, 0.01718, -0.319), (0.02602, 0.008456, 0.018), (0.03267, -0.04497, -0.319), (0.01608, -0.02214, 0.018), (-0.03267, -0.04497, -0.319), (-0.01608, -0.02214, 0.018), (-0.05286, 0.01718, -0.319), (-0.02602, 0.008456, 0.018), (0.09565, -0.09565, -0.3076), (0.09565, -0.21, -0.3877), (0.21, -0.09565, -0.3877), (0.09565, -0.1765, -0.3311), (0.1617, -0.1617, -0.3415), (0.1765, -0.1765, -0.3877), (0.1765, -0.09565, -0.3311), (0.09565, -0.21, -0.5216), (0.09565, -0.09565, -0.6016), (0.21, -0.09565, -0.5216), (0.09565, -0.1765, -0.5782), (0.1617, -0.1617, -0.5678), (0.1765, -0.09565, -0.5782), (0.1765, -0.1765, -0.5216), (0.09565, 0.09565, -0.3076), (0.21, 0.09565, -0.3877), (0.09565, 0.21, -0.3877), (0.1765, 0.09565, -0.3311), (0.1617, 0.1617, -0.3415), (0.1765, 0.1765, -0.3877), (0.09565, 0.1765, -0.3311), (0.09565, 0.09565, -0.6016), (0.09565, 0.21, -0.5216), (0.21, 0.09565, -0.5216), (0.09565, 0.1765, -0.5782), (0.1617, 0.1617, -0.5678), (0.1765, 0.1765, -0.5216), (0.1765, 0.09565, -0.5782), (-0.09565, -0.09565, -0.3076), (-0.21, -0.09565, -0.3877), (-0.09565, -0.21, -0.3877), (-0.1765, -0.09565, -0.3311), (-0.1617, -0.1617, -0.3415), (-0.1765, -0.1765, -0.3877), (-0.09565, -0.1765, -0.3311), (-0.09565, -0.09565, -0.6016), (-0.09565, -0.21, -0.5216), (-0.21, -0.09565, -0.5216), (-0.09565, -0.1765, -0.5782), (-0.1617, -0.1617, -0.5678), (-0.1765, -0.1765, -0.5216), (-0.1765, -0.09565, -0.5782), (-0.09565, 0.09565, -0.3076), (-0.09565, 0.21, -0.3877), (-0.21, 0.09565, -0.3877), (-0.09565, 0.1765, -0.3311), (-0.1617, 0.1617, -0.3415), (-0.1765, 0.1765, -0.3877), (-0.1765, 0.09565, -0.3311), (-0.09565, 0.09565, -0.6016), (-0.21, 0.09565, -0.5216), (-0.09565, 0.21, -0.5216), (-0.1765, 0.09565, -0.5782), (-0.1617, 0.1617, -0.5678), (-0.1765, 0.1765, -0.5216), (-0.09565, 0.1765, -0.5782), (-0.06589, 0.1761, -0.4256), (-0.06589, 0.242, -0.4256), (-0.07232, 0.1761, -0.4262), (-0.07232, 0.242, -0.4262), (-0.0785, 0.1761, -0.4281), (-0.0785, 0.242, -0.4281), (-0.08419, 0.1761, -0.4311), (-0.08419, 0.242, -0.4311), (-0.08919, 0.1761, -0.4352), (-0.08919, 0.242, -0.4353), (-0.09328, 0.1761, -0.4402), (-0.09328, 0.242, -0.4402), (-0.09633, 0.1761, -0.4459), (-0.09633, 0.242, -0.4459), (-0.0982, 0.1761, -0.4521), (-0.0982, 0.242, -0.4521), (-0.09883, 0.1761, -0.4585), (-0.09883, 0.242, -0.4585), (-0.0982, 0.1761, -0.465), (-0.0982, 0.242, -0.465), (-0.09633, 0.1761, -0.4711), (-0.09633, 0.242, -0.4711), (-0.09328, 0.1761, -0.4768), (-0.09328, 0.242, -0.4768), (-0.08919, 0.1761, -0.4818), (-0.08919, 0.242, -0.4818), (-0.08419, 0.1761, -0.4859), (-0.08419, 0.242, -0.4859), (-0.0785, 0.1761, -0.489), (-0.0785, 0.242, -0.489), (-0.07232, 0.1761, -0.4908), (-0.07232, 0.242, -0.4908), (-0.06589, 0.1761, -0.4915), (-0.06589, 0.242, -0.4915), (-0.05946, 0.1761, -0.4908), (-0.05946, 0.242, -0.4908), (-0.05328, 0.1761, -0.489), (-0.05328, 0.242, -0.489), (-0.04759, 0.1761, -0.4859), (-0.04759, 0.242, -0.4859), (-0.04259, 0.1761, -0.4818), (-0.04259, 0.242, -0.4818), (-0.0385, 0.1761, -0.4768), (-0.0385, 0.242, -0.4768), (-0.03545, 0.1761, -0.4711), (-0.03545, 0.242, -0.4711), (-0.03358, 0.1761, -0.465), (-0.03358, 0.242, -0.465), (-0.03295, 0.1761, -0.4585), (-0.03295, 0.242, -0.4585), (-0.03358, 0.1761, -0.4521), (-0.03358, 0.242, -0.4521), (-0.03545, 0.1761, -0.4459), (-0.03545, 0.242, -0.4459), (-0.0385, 0.1761, -0.4402), (-0.0385, 0.242, -0.4402), (-0.04259, 0.1761, -0.4352), (-0.04259, 0.242, -0.4352), (-0.04759, 0.1761, -0.4311), (-0.04759, 0.242, -0.4311), (-0.05328, 0.1761, -0.4281), (-0.05328, 0.242, -0.4281), (-0.05946, 0.1761, -0.4262), (-0.05946, 0.242, -0.4262), (-0.07054, 0.2368, -0.4351), (-0.06589, 0.2368, -0.4347), (-0.07501, 0.2368, -0.4365), (-0.07913, 0.2368, -0.4387), (-0.08274, 0.2368, -0.4417), (-0.08571, 0.2368, -0.4453), (-0.08791, 0.2368, -0.4494), (-0.08927, 0.2368, -0.4539), (-0.08972, 0.2368, -0.4585), (-0.08927, 0.2368, -0.4632), (-0.08791, 0.2368, -0.4676), (-0.08571, 0.2368, -0.4718), (-0.08274, 0.2368, -0.4754), (-0.07913, 0.2368, -0.4783), (-0.07501, 0.2368, -0.4805), (-0.07054, 0.2368, -0.4819), (-0.06589, 0.2368, -0.4824), (-0.06124, 0.2368, -0.4819), (-0.05677, 0.2368, -0.4805), (-0.05265, 0.2368, -0.4783), (-0.04904, 0.2368, -0.4754), (-0.04607, 0.2368, -0.4718), (-0.04387, 0.2368, -0.4676), (-0.04251, 0.2368, -0.4632), (-0.04206, 0.2368, -0.4585), (-0.04251, 0.2368, -0.4539), (-0.04387, 0.2368, -0.4494), (-0.04607, 0.2368, -0.4453), (-0.04904, 0.2368, -0.4417), (-0.05265, 0.2368, -0.4387), (-0.05677, 0.2368, -0.4365), (-0.06124, 0.2368, -0.4351), (0.06589, 0.1761, -0.4256), (0.06589, 0.242, -0.4256), (0.05946, 0.1761, -0.4262), (0.05946, 0.242, -0.4262), (0.05328, 0.1761, -0.4281), (0.05328, 0.242, -0.4281), (0.04759, 0.1761, -0.4311), (0.04759, 0.242, -0.4311), (0.04259, 0.1761, -0.4352), (0.04259, 0.242, -0.4352), (0.0385, 0.1761, -0.4402), (0.0385, 0.242, -0.4402), (0.03545, 0.1761, -0.4459), (0.03545, 0.242, -0.4459), (0.03358, 0.1761, -0.4521), (0.03358, 0.242, -0.4521), (0.03294, 0.1761, -0.4585), (0.03294, 0.242, -0.4585), (0.03358, 0.1761, -0.465), (0.03358, 0.242, -0.465), (0.03545, 0.1761, -0.4711), (0.03545, 0.242, -0.4711), (0.0385, 0.1761, -0.4768), (0.0385, 0.242, -0.4768), (0.04259, 0.1761, -0.4818), (0.04259, 0.242, -0.4818), (0.04759, 0.1761, -0.4859), (0.04759, 0.242, -0.4859), (0.05328, 0.1761, -0.489), (0.05328, 0.242, -0.489), (0.05946, 0.1761, -0.4908), (0.05946, 0.242, -0.4908), (0.06589, 0.1761, -0.4915), (0.06589, 0.242, -0.4915), (0.07232, 0.1761, -0.4908), (0.07232, 0.242, -0.4908), (0.0785, 0.1761, -0.489), (0.0785, 0.242, -0.489), (0.08419, 0.1761, -0.4859), (0.08419, 0.242, -0.4859), (0.08919, 0.1761, -0.4818), (0.08919, 0.242, -0.4818), (0.09328, 0.1761, -0.4768), (0.09328, 0.242, -0.4768), (0.09633, 0.1761, -0.4711), (0.09633, 0.242, -0.4711), (0.0982, 0.1761, -0.465), (0.0982, 0.242, -0.465), (0.09883, 0.1761, -0.4585), (0.09883, 0.242, -0.4585), (0.0982, 0.1761, -0.4521), (0.0982, 0.242, -0.4521), (0.09633, 0.1761, -0.4459), (0.09633, 0.242, -0.4459), (0.09328, 0.1761, -0.4402), (0.09328, 0.242, -0.4402), (0.08919, 0.1761, -0.4352), (0.08919, 0.242, -0.4353), (0.08419, 0.1761, -0.4311), (0.08419, 0.242, -0.4311), (0.0785, 0.1761, -0.4281), (0.0785, 0.242, -0.4281), (0.07232, 0.1761, -0.4262), (0.07232, 0.242, -0.4262), (0.06124, 0.2368, -0.4352), (0.06589, 0.2368, -0.4347), (0.05677, 0.2368, -0.4365), (0.05265, 0.2368, -0.4387), (0.04904, 0.2368, -0.4417), (0.04607, 0.2368, -0.4453), (0.04387, 0.2368, -0.4494), (0.04251, 0.2368, -0.4539), (0.04205, 0.2368, -0.4585), (0.04251, 0.2368, -0.4632), (0.04387, 0.2368, -0.4676), (0.04607, 0.2368, -0.4718), (0.04904, 0.2368, -0.4754), (0.05265, 0.2368, -0.4783), (0.05677, 0.2368, -0.4805), (0.06124, 0.2368, -0.4819), (0.06589, 0.2368, -0.4824), (0.07054, 0.2368, -0.4819), (0.07501, 0.2368, -0.4805), (0.07913, 0.2368, -0.4783), (0.08274, 0.2368, -0.4754), (0.08571, 0.2368, -0.4718), (0.08791, 0.2368, -0.4676), (0.08927, 0.2368, -0.4632), (0.08972, 0.2368, -0.4585), (0.08927, 0.2368, -0.4539), (0.08791, 0.2368, -0.4494), (0.08571, 0.2368, -0.4453), (0.08274, 0.2368, -0.4417), (0.07913, 0.2368, -0.4387), (0.07501, 0.2368, -0.4365), (0.07054, 0.2368, -0.4352), (0.1674, 0.01407, -0.4166), (0.1674, 0.01407, -0.5004), (-0.1674, 0.01407, -0.4166), (-0.1674, 0.01407, -0.5004), (0.2135, -0.07555, -0.4984), (0.2135, -0.09574, -0.4806), (0.2256, -0.07555, -0.4806), (0.2135, -0.09574, -0.4365), (0.2135, -0.07555, -0.4186), (0.2256, -0.07555, -0.4365), (0.2135, 0.08602, -0.4984), (0.2256, 0.08602, -0.4806), (0.2135, 0.1062, -0.4806), (0.2135, 0.08602, -0.4186), (0.2135, 0.1062, -0.4365), (0.2256, 0.08602, -0.4365), (-0.2135, -0.07555, -0.4984), (-0.2256, -0.07555, -0.4806), (-0.2135, -0.09574, -0.4806), (-0.2135, -0.07555, -0.4186), (-0.2135, -0.09574, -0.4365), (-0.2256, -0.07555, -0.4365), (-0.2135, 0.08602, -0.4984), (-0.2135, 0.1062, -0.4806), (-0.2256, 0.08602, -0.4806), (-0.2135, 0.08602, -0.4186), (-0.2256, 0.08602, -0.4365), (-0.2135, 0.1062, -0.4365), (0.1207, 0.2274, -0.428), (0.1339, 0.2117, -0.4166), (0.1281, 0.2254, -0.4221), (0.1324, 0.2196, -0.4181), (0.1321, 0.2275, -0.4895), (0.1447, 0.2117, -0.5004), (0.1384, 0.2254, -0.4949), (0.143, 0.2196, -0.4989), (-0.1207, 0.2274, -0.428), (-0.1339, 0.2117, -0.4166), (-0.1281, 0.2254, -0.4221), (-0.1324, 0.2196, -0.4181), (-0.1447, 0.2117, -0.5004), (-0.1321, 0.2275, -0.4895), (-0.143, 0.2196, -0.4989), (-0.1384, 0.2254, -0.4949)], [], [(0, 1, 3, 2), (2, 3, 5, 4), (4, 5, 7, 6), (3, 1, 9, 7, 5), (6, 7, 9, 8), (8, 9, 1, 0), (0, 2, 4, 6, 8), (40, 46, 17, 11), (54, 60, 47, 39), (59, 31, 18, 45), (12, 19, 33, 25), (26, 32, 61, 53), (10, 13, 14, 16), (11, 15, 14, 13), (12, 16, 14, 15), (17, 20, 21, 23), (18, 22, 21, 20), (19, 23, 21, 22), (24, 27, 28, 30), (25, 29, 28, 27), (26, 30, 28, 29), (31, 34, 35, 37), (32, 36, 35, 34), (33, 37, 35, 36), (38, 41, 42, 44), (39, 43, 42, 41), (40, 44, 42, 43), (45, 48, 49, 51), (46, 50, 49, 48), (47, 51, 49, 50), (52, 55, 56, 58), (53, 57, 56, 55), (54, 58, 56, 57), (59, 62, 63, 65), (60, 64, 63, 62), (61, 65, 63, 64), (24, 10, 16, 27), (27, 16, 12, 25), (11, 17, 23, 15), (15, 23, 19, 12), (18, 31, 37, 22), (22, 37, 33, 19), (32, 26, 29, 36), (36, 29, 25, 33), (52, 24, 30, 55), (55, 30, 26, 53), (31, 59, 65, 34), (34, 65, 61, 32), (60, 54, 57, 64), (64, 57, 53, 61), (38, 52, 58, 41), (41, 58, 54, 39), (59, 45, 51, 62), (62, 51, 47, 60), (46, 40, 43, 50), (50, 43, 39, 47), (10, 38, 44, 13), (13, 44, 40, 11), (45, 18, 20, 48), (48, 20, 17, 46), (24, 52, 38, 10), (66, 67, 69, 68), (68, 69, 71, 70), (70, 71, 73, 72), (72, 73, 75, 74), (74, 75, 77, 76), (76, 77, 79, 78), (78, 79, 81, 80), (80, 81, 83, 82), (82, 83, 85, 84), (84, 85, 87, 86), (86, 87, 89, 88), (88, 89, 91, 90), (90, 91, 93, 92), (92, 93, 95, 94), (94, 95, 97, 96), (96, 97, 99, 98), (98, 99, 101, 100), (100, 101, 103, 102), (102, 103, 105, 104), (104, 105, 107, 106), (106, 107, 109, 108), (108, 109, 111, 110), (110, 111, 113, 112), (112, 113, 115, 114), (114, 115, 117, 116), (116, 117, 119, 118), (118, 119, 121, 120), (120, 121, 123, 122), (122, 123, 125, 124), (124, 125, 127, 126), (87, 85, 139, 140), (126, 127, 129, 128), (128, 129, 67, 66), (66, 68, 70, 72, 74, 76, 78, 80, 82, 84, 86, 88, 90, 92, 94, 96, 98, 100, 102, 104, 106, 108, 110, 112, 114, 116, 118, 120, 122, 124, 126, 128), (130, 131, 161, 160, 159, 158, 157, 156, 155, 154, 153, 152, 151, 150, 149, 148, 147, 146, 145, 144, 143, 142, 141, 140, 139, 138, 137, 136, 135, 134, 133, 132), (105, 103, 148, 149), (123, 121, 157, 158), (79, 77, 135, 136), (97, 95, 144, 145), (115, 113, 153, 154), (71, 69, 130, 132), (89, 87, 140, 141), (107, 105, 149, 150), (125, 123, 158, 159), (81, 79, 136, 137), (99, 97, 145, 146), (117, 115, 154, 155), (73, 71, 132, 133), (91, 89, 141, 142), (109, 107, 150, 151), (127, 125, 159, 160), (83, 81, 137, 138), (101, 99, 146, 147), (119, 117, 155, 156), (75, 73, 133, 134), (93, 91, 142, 143), (111, 109, 151, 152), (129, 127, 160, 161), (85, 83, 138, 139), (103, 101, 147, 148), (121, 119, 156, 157), (77, 75, 134, 135), (95, 93, 143, 144), (113, 111, 152, 153), (69, 67, 131, 130), (67, 129, 161, 131), (162, 163, 165, 164), (164, 165, 167, 166), (166, 167, 169, 168), (168, 169, 171, 170), (170, 171, 173, 172), (172, 173, 175, 174), (174, 175, 177, 176), (176, 177, 179, 178), (178, 179, 181, 180), (180, 181, 183, 182), (182, 183, 185, 184), (184, 185, 187, 186), (186, 187, 189, 188), (188, 189, 191, 190), (190, 191, 193, 192), (192, 193, 195, 194), (194, 195, 197, 196), (196, 197, 199, 198), (198, 199, 201, 200), (200, 201, 203, 202), (202, 203, 205, 204), (204, 205, 207, 206), (206, 207, 209, 208), (208, 209, 211, 210), (210, 211, 213, 212), (212, 213, 215, 214), (214, 215, 217, 216), (216, 217, 219, 218), (218, 219, 221, 220), (220, 221, 223, 222), (183, 181, 235, 236), (222, 223, 225, 224), (224, 225, 163, 162), (162, 164, 166, 168, 170, 172, 174, 176, 178, 180, 182, 184, 186, 188, 190, 192, 194, 196, 198, 200, 202, 204, 206, 208, 210, 212, 214, 216, 218, 220, 222, 224), (226, 227, 257, 256, 255, 254, 253, 252, 251, 250, 249, 248, 247, 246, 245, 244, 243, 242, 241, 240, 239, 238, 237, 236, 235, 234, 233, 232, 231, 230, 229, 228), (201, 199, 244, 245), (219, 217, 253, 254), (175, 173, 231, 232), (193, 191, 240, 241), (211, 209, 249, 250), (167, 165, 226, 228), (185, 183, 236, 237), (203, 201, 245, 246), (221, 219, 254, 255), (177, 175, 232, 233), (195, 193, 241, 242), (213, 211, 250, 251), (169, 167, 228, 229), (187, 185, 237, 238), (205, 203, 246, 247), (223, 221, 255, 256), (179, 177, 233, 234), (197, 195, 242, 243), (215, 213, 251, 252), (171, 169, 229, 230), (189, 187, 238, 239), (207, 205, 247, 248), (225, 223, 256, 257), (181, 179, 234, 235), (199, 197, 243, 244), (217, 215, 252, 253), (173, 171, 230, 231), (191, 189, 239, 240), (209, 207, 248, 249), (165, 163, 227, 226), (163, 225, 257, 227), (286, 290, 299, 294), (298, 291, 259, 261), (260, 261, 259, 258), (258, 259, 291, 287), (295, 298, 261, 260), (276, 263, 265, 278), (282, 275, 279, 284), (283, 277, 266, 271), (264, 269, 273, 267), (270, 281, 285, 272), (262, 264, 263), (265, 267, 266), (268, 270, 269), (271, 273, 272), (274, 276, 275), (277, 279, 278), (280, 282, 281), (283, 285, 284), (268, 269, 264, 262), (263, 264, 267, 265), (266, 267, 273, 271), (272, 273, 269, 270), (280, 281, 270, 268), (271, 272, 285, 283), (284, 285, 281, 282), (274, 275, 282, 280), (283, 284, 279, 277), (278, 279, 275, 276), (277, 278, 265, 266), (268, 262, 274, 280), (262, 263, 276, 274), (290, 286, 288, 292), (292, 288, 289, 293), (293, 289, 287, 291), (295, 287, 289, 297), (297, 289, 288, 296), (296, 288, 286, 294), (291, 298, 300, 293), (293, 300, 301, 292), (292, 301, 299, 290), (298, 295, 297, 300), (300, 297, 296, 301), (301, 296, 294, 299), (287, 295, 260, 258)])
me_cylinder_004.polygons.foreach_set('material_index', [0, 0, 0, 0, 0, 0, 0, 0, 0, 0, 0, 0, 0, 0, 0, 0, 0, 0, 0, 0, 0, 0, 0, 0, 0, 0, 0, 0, 0, 0, 0, 0, 0, 0, 0, 0, 0, 0, 0, 0, 0, 0, 0, 0, 0, 0, 0, 0, 0, 0, 0, 0, 0, 0, 0, 0, 0, 0, 0, 0, 0, 1, 1, 1, 1, 1, 1, 1, 1, 1, 1, 1, 1, 1, 1, 1, 1, 1, 1, 1, 1, 1, 1, 1, 1, 1, 1, 1, 1, 1, 1, 1, 1, 1, 1, 2, 1, 1, 1, 1, 1, 1, 1, 1, 1, 1, 1, 1, 1, 1, 1, 1, 1, 1, 1, 1, 1, 1, 1, 1, 1, 1, 1, 1, 1, 1, 1, 1, 1, 1, 1, 1, 1, 1, 1, 1, 1, 1, 1, 1, 1, 1, 1, 1, 1, 1, 1, 1, 1, 1, 1, 1, 1, 1, 1, 1, 1, 1, 1, 1, 1, 2, 1, 1, 1, 1, 1, 1, 1, 1, 1, 1, 1, 1, 1, 1, 1, 1, 1, 1, 1, 1, 1, 1, 1, 1, 1, 1, 1, 1, 1, 1, 1, 2, 2, 2, 2, 2, 2, 2, 2, 2, 2, 2, 2, 2, 2, 2, 2, 2, 2, 2, 2, 2, 2, 2, 2, 2, 2, 2, 2, 2, 2, 2, 2, 2, 2, 2, 2, 2, 2, 2, 2, 2, 2, 2, 2])
_uv = me_cylinder_004.uv_layers.new(name='UVMap')
_uv.uv.foreach_set('vector', [1.0, 0.5, 1.0, 1.0, 0.8, 1.0, 0.8, 0.5, 0.8, 0.5, 0.8, 1.0, 0.6, 1.0, 0.6, 0.5, 0.6, 0.5, 0.6, 1.0, 0.4, 1.0, 0.4, 0.5, 0.4783, 0.3242, 0.25, 0.49, 0.02175, 0.3242, 0.1089, 0.05584, 0.3911, 0.05584, 0.4, 0.5, 0.4, 1.0, 0.2, 1.0, 0.2, 0.5, 0.2, 0.5, 0.2, 1.0, 2.98e-08, 1.0, 2.98e-08, 0.5, 0.75, 0.49, 0.9783, 0.3242, 0.8911, 0.05584, 0.6089, 0.05584, 0.5217, 0.3242, 0.4431, 0.8181, 0.5569, 0.8181, 0.5569, 0.9319, 0.4431, 0.9319, 0.4431, 0.5681, 0.5569, 0.5681, 0.5569, 0.6819, 0.4431, 0.6819, 0.6931, 0.5681, 0.8069, 0.5681, 0.8069, 0.6819, 0.6931, 0.6819, 0.4431, 0.06806, 0.5569, 0.06806, 0.5569, 0.1819, 0.4431, 0.1819, 0.4431, 0.3181, 0.5569, 0.3181, 0.5569, 0.4319, 0.4431, 0.4319, 0.1931, 0.6819, 0.1931, 0.75, 0.1538, 0.75, 0.125, 0.6819, 0.4431, 0.9319, 0.4431, 1.0, 0.4038, 1.0, 0.375, 0.9319, 0.4431, 0.06806, 0.375, 0.06806, 0.375, 0.02877, 0.4431, 0.0, 0.5569, 0.9319, 0.625, 0.9319, 0.625, 0.9712, 0.5569, 1.0, 0.8069, 0.6819, 0.875, 0.6819, 0.875, 0.7212, 0.8069, 0.75, 0.5569, 0.06806, 0.5569, 0.0, 0.5962, 0.0, 0.625, 0.06806, 0.1931, 0.5681, 0.125, 0.5681, 0.125, 0.5288, 0.1931, 0.5, 0.4431, 0.1819, 0.4431, 0.25, 0.4038, 0.25, 0.375, 0.1819, 0.4431, 0.3181, 0.375, 0.3181, 0.375, 0.2788, 0.4431, 0.25, 0.8069, 0.5681, 0.8069, 0.5, 0.8462, 0.5, 0.875, 0.5681, 0.5569, 0.3181, 0.5569, 0.25, 0.5962, 0.25, 0.625, 0.3181, 0.5569, 0.1819, 0.625, 0.1819, 0.625, 0.2212, 0.5569, 0.25, 0.3069, 0.6819, 0.375, 0.6819, 0.3846, 0.75, 0.3069, 0.75, 0.4431, 0.6819, 0.4431, 0.75, 0.3846, 0.75, 0.375, 0.6819, 0.4431, 0.8181, 0.375, 0.8181, 0.3846, 0.75, 0.4431, 0.75, 0.6931, 0.6819, 0.6931, 0.75, 0.625, 0.7404, 0.625, 0.6819, 0.5569, 0.8181, 0.5569, 0.75, 0.625, 0.7404, 0.625, 0.8181, 0.5569, 0.6819, 0.625, 0.6819, 0.625, 0.7404, 0.5569, 0.75, 0.3069, 0.5681, 0.3069, 0.5, 0.375, 0.5096, 0.375, 0.5681, 0.4431, 0.4319, 0.4431, 0.5, 0.375, 0.5096, 0.375, 0.4319, 0.4431, 0.5681, 0.375, 0.5681, 0.375, 0.5096, 0.4431, 0.5, 0.6931, 0.5681, 0.625, 0.5681, 0.6154, 0.5, 0.6931, 0.5, 0.5569, 0.5681, 0.5569, 0.5, 0.6154, 0.5, 0.625, 0.5681, 0.5569, 0.4319, 0.625, 0.4319, 0.6154, 0.5, 0.5569, 0.5, 0.1931, 0.5681, 0.1931, 0.6819, 0.125, 0.6819, 0.125, 0.5681, 0.375, 0.1819, 0.375, 0.06806, 0.4431, 0.06806, 0.4431, 0.1819, 0.4431, 0.9319, 0.5569, 0.9319, 0.5569, 1.0, 0.4431, 1.0, 0.4431, 0.0, 0.5569, 0.0, 0.5569, 0.06806, 0.4431, 0.06806, 0.8069, 0.6819, 0.8069, 0.5681, 0.875, 0.5681, 0.875, 0.6819, 0.625, 0.06806, 0.625, 0.1819, 0.5569, 0.1819, 0.5569, 0.06806, 0.5569, 0.3181, 0.4431, 0.3181, 0.4431, 0.25, 0.5569, 0.25, 0.5569, 0.25, 0.4431, 0.25, 0.4431, 0.1819, 0.5569, 0.1819, 0.3069, 0.5681, 0.1931, 0.5681, 0.1931, 0.5, 0.3069, 0.5, 0.375, 0.4319, 0.375, 0.3181, 0.4431, 0.3181, 0.4431, 0.4319, 0.8069, 0.5681, 0.6931, 0.5681, 0.6931, 0.5, 0.8069, 0.5, 0.625, 0.3181, 0.625, 0.4319, 0.5569, 0.4319, 0.5569, 0.3181, 0.5569, 0.5681, 0.4431, 0.5681, 0.4431, 0.5, 0.5569, 0.5, 0.5569, 0.5, 0.4431, 0.5, 0.4431, 0.4319, 0.5569, 0.4319, 0.3069, 0.6819, 0.3069, 0.5681, 0.375, 0.5681, 0.375, 0.6819, 0.375, 0.6819, 0.375, 0.5681, 0.4431, 0.5681, 0.4431, 0.6819, 0.6931, 0.5681, 0.6931, 0.6819, 0.625, 0.6819, 0.625, 0.5681, 0.625, 0.5681, 0.625, 0.6819, 0.5569, 0.6819, 0.5569, 0.5681, 0.5569, 0.8181, 0.4431, 0.8181, 0.4431, 0.75, 0.5569, 0.75, 0.5569, 0.75, 0.4431, 0.75, 0.4431, 0.6819, 0.5569, 0.6819, 0.1931, 0.6819, 0.3069, 0.6819, 0.3069, 0.75, 0.1931, 0.75, 0.375, 0.9319, 0.375, 0.8181, 0.4431, 0.8181, 0.4431, 0.9319, 0.6931, 0.6819, 0.8069, 0.6819, 0.8069, 0.75, 0.6931, 0.75, 0.625, 0.8181, 0.625, 0.9319, 0.5569, 0.9319, 0.5569, 0.8181, 0.1931, 0.5681, 0.3069, 0.5681, 0.3069, 0.6819, 0.1931, 0.6819, 1.0, 0.5, 1.0, 1.0, 0.9688, 1.0, 0.9688, 0.5, 0.9688, 0.5, 0.9688, 1.0, 0.9375, 1.0, 0.9375, 0.5, 0.9375, 0.5, 0.9375, 1.0, 0.9062, 1.0, 0.9062, 0.5, 0.9062, 0.5, 0.9062, 1.0, 0.875, 1.0, 0.875, 0.5, 0.875, 0.5, 0.875, 1.0, 0.8438, 1.0, 0.8438, 0.5, 0.8438, 0.5, 0.8438, 1.0, 0.8125, 1.0, 0.8125, 0.5, 0.8125, 0.5, 0.8125, 1.0, 0.7812, 1.0, 0.7812, 0.5, 0.7812, 0.5, 0.7812, 1.0, 0.75, 1.0, 0.75, 0.5, 0.75, 0.5, 0.75, 1.0, 0.7188, 1.0, 0.7188, 0.5, 0.7188, 0.5, 0.7188, 1.0, 0.6875, 1.0, 0.6875, 0.5, 0.6875, 0.5, 0.6875, 1.0, 0.6562, 1.0, 0.6562, 0.5, 0.6562, 0.5, 0.6562, 1.0, 0.625, 1.0, 0.625, 0.5, 0.625, 0.5, 0.625, 1.0, 0.5938, 1.0, 0.5938, 0.5, 0.5938, 0.5, 0.5938, 1.0, 0.5625, 1.0, 0.5625, 0.5, 0.5625, 0.5, 0.5625, 1.0, 0.5312, 1.0, 0.5312, 0.5, 0.5312, 0.5, 0.5312, 1.0, 0.5, 1.0, 0.5, 0.5, 0.5, 0.5, 0.5, 1.0, 0.4688, 1.0, 0.4688, 0.5, 0.4688, 0.5, 0.4688, 1.0, 0.4375, 1.0, 0.4375, 0.5, 0.4375, 0.5, 0.4375, 1.0, 0.4062, 1.0, 0.4062, 0.5, 0.4062, 0.5, 0.4062, 1.0, 0.375, 1.0, 0.375, 0.5, 0.375, 0.5, 0.375, 1.0, 0.3438, 1.0, 0.3438, 0.5, 0.3438, 0.5, 0.3438, 1.0, 0.3125, 1.0, 0.3125, 0.5, 0.3125, 0.5, 0.3125, 1.0, 0.2812, 1.0, 0.2812, 0.5, 0.2812, 0.5, 0.2812, 1.0, 0.25, 1.0, 0.25, 0.5, 0.25, 0.5, 0.25, 1.0, 0.2188, 1.0, 0.2188, 0.5, 0.2188, 0.5, 0.2188, 1.0, 0.1875, 1.0, 0.1875, 0.5, 0.1875, 0.5, 0.1875, 1.0, 0.1562, 1.0, 0.1562, 0.5, 0.1562, 0.5, 0.1562, 1.0, 0.125, 1.0, 0.125, 0.5, 0.125, 0.5, 0.125, 1.0, 0.09375, 1.0, 0.09375, 0.5, 0.09375, 0.5, 0.09375, 1.0, 0.0625, 1.0, 0.0625, 0.5, 0.6875, 1.0, 0.7188, 1.0, 0.7188, 1.0, 0.6875, 1.0, 0.0625, 0.5, 0.0625, 1.0, 0.03125, 1.0, 0.03125, 0.5, 0.03125, 0.5, 0.03125, 1.0, 0.0, 1.0, 0.0, 0.5, 0.75, 0.49, 0.7968, 0.4854, 0.8418, 0.4717, 0.8833, 0.4496, 0.9197, 0.4197, 0.9496, 0.3833, 0.9717, 0.3418, 0.9854, 0.2968, 0.99, 0.25, 0.9854, 0.2032, 0.9717, 0.1582, 0.9496, 0.1167, 0.9197, 0.08029, 0.8833, 0.05045, 0.8418, 0.02827, 0.7968, 0.01461, 0.75, 0.01, 0.7032, 0.01461, 0.6582, 0.02827, 0.6167, 0.05045, 0.5803, 0.08029, 0.5504, 0.1167, 0.5283, 0.1582, 0.5146, 0.2032, 0.51, 0.25, 0.5146, 0.2968, 0.5283, 0.3418, 0.5504, 0.3833, 0.5803, 0.4197, 0.6167, 0.4496, 0.6582, 0.4717, 0.7032, 0.4854, 0.2968, 0.4854, 0.25, 0.49, 0.2032, 0.4854, 0.1582, 0.4717, 0.1167, 0.4496, 0.08029, 0.4197, 0.05045, 0.3833, 0.02827, 0.3418, 0.01461, 0.2968, 0.01, 0.25, 0.01461, 0.2032, 0.02827, 0.1582, 0.05045, 0.1167, 0.08029, 0.08029, 0.1167, 0.05045, 0.1582, 0.02827, 0.2032, 0.01461, 0.25, 0.01, 0.2968, 0.01461, 0.3418, 0.02827, 0.3833, 0.05045, 0.4197, 0.08029, 0.4496, 0.1167, 0.4717, 0.1582, 0.4854, 0.2032, 0.49, 0.25, 0.4854, 0.2968, 0.4717, 0.3418, 0.4496, 0.3833, 0.4197, 0.4197, 0.3833, 0.4496, 0.3418, 0.4717, 0.4062, 1.0, 0.4375, 1.0, 0.4375, 1.0, 0.4062, 1.0, 0.125, 1.0, 0.1562, 1.0, 0.1562, 1.0, 0.125, 1.0, 0.8125, 1.0, 0.8438, 1.0, 0.8438, 1.0, 0.8125, 1.0, 0.5312, 1.0, 0.5625, 1.0, 0.5625, 1.0, 0.5312, 1.0, 0.25, 1.0, 0.2812, 1.0, 0.2812, 1.0, 0.25, 1.0, 0.9375, 1.0, 0.9688, 1.0, 0.9688, 1.0, 0.9375, 1.0, 0.6562, 1.0, 0.6875, 1.0, 0.6875, 1.0, 0.6562, 1.0, 0.375, 1.0, 0.4062, 1.0, 0.4062, 1.0, 0.375, 1.0, 0.09375, 1.0, 0.125, 1.0, 0.125, 1.0, 0.09375, 1.0, 0.7812, 1.0, 0.8125, 1.0, 0.8125, 1.0, 0.7812, 1.0, 0.5, 1.0, 0.5312, 1.0, 0.5312, 1.0, 0.5, 1.0, 0.2188, 1.0, 0.25, 1.0, 0.25, 1.0, 0.2188, 1.0, 0.9062, 1.0, 0.9375, 1.0, 0.9375, 1.0, 0.9062, 1.0, 0.625, 1.0, 0.6562, 1.0, 0.6562, 1.0, 0.625, 1.0, 0.3438, 1.0, 0.375, 1.0, 0.375, 1.0, 0.3438, 1.0, 0.0625, 1.0, 0.09375, 1.0, 0.09375, 1.0, 0.0625, 1.0, 0.75, 1.0, 0.7812, 1.0, 0.7812, 1.0, 0.75, 1.0, 0.4688, 1.0, 0.5, 1.0, 0.5, 1.0, 0.4688, 1.0, 0.1875, 1.0, 0.2188, 1.0, 0.2188, 1.0, 0.1875, 1.0, 0.875, 1.0, 0.9062, 1.0, 0.9062, 1.0, 0.875, 1.0, 0.5938, 1.0, 0.625, 1.0, 0.625, 1.0, 0.5938, 1.0, 0.3125, 1.0, 0.3438, 1.0, 0.3438, 1.0, 0.3125, 1.0, 0.03125, 1.0, 0.0625, 1.0, 0.0625, 1.0, 0.03125, 1.0, 0.7188, 1.0, 0.75, 1.0, 0.75, 1.0, 0.7188, 1.0, 0.4375, 1.0, 0.4688, 1.0, 0.4688, 1.0, 0.4375, 1.0, 0.1562, 1.0, 0.1875, 1.0, 0.1875, 1.0, 0.1562, 1.0, 0.8438, 1.0, 0.875, 1.0, 0.875, 1.0, 0.8438, 1.0, 0.5625, 1.0, 0.5938, 1.0, 0.5938, 1.0, 0.5625, 1.0, 0.2812, 1.0, 0.3125, 1.0, 0.3125, 1.0, 0.2812, 1.0, 0.9688, 1.0, 1.0, 1.0, 1.0, 1.0, 0.9688, 1.0, 0.0, 1.0, 0.03125, 1.0, 0.03125, 1.0, 0.0, 1.0, 1.0, 0.5, 1.0, 1.0, 0.9688, 1.0, 0.9688, 0.5, 0.9688, 0.5, 0.9688, 1.0, 0.9375, 1.0, 0.9375, 0.5, 0.9375, 0.5, 0.9375, 1.0, 0.9062, 1.0, 0.9062, 0.5, 0.9062, 0.5, 0.9062, 1.0, 0.875, 1.0, 0.875, 0.5, 0.875, 0.5, 0.875, 1.0, 0.8438, 1.0, 0.8438, 0.5, 0.8438, 0.5, 0.8438, 1.0, 0.8125, 1.0, 0.8125, 0.5, 0.8125, 0.5, 0.8125, 1.0, 0.7812, 1.0, 0.7812, 0.5, 0.7812, 0.5, 0.7812, 1.0, 0.75, 1.0, 0.75, 0.5, 0.75, 0.5, 0.75, 1.0, 0.7188, 1.0, 0.7188, 0.5, 0.7188, 0.5, 0.7188, 1.0, 0.6875, 1.0, 0.6875, 0.5, 0.6875, 0.5, 0.6875, 1.0, 0.6562, 1.0, 0.6562, 0.5, 0.6562, 0.5, 0.6562, 1.0, 0.625, 1.0, 0.625, 0.5, 0.625, 0.5, 0.625, 1.0, 0.5938, 1.0, 0.5938, 0.5, 0.5938, 0.5, 0.5938, 1.0, 0.5625, 1.0, 0.5625, 0.5, 0.5625, 0.5, 0.5625, 1.0, 0.5312, 1.0, 0.5312, 0.5, 0.5312, 0.5, 0.5312, 1.0, 0.5, 1.0, 0.5, 0.5, 0.5, 0.5, 0.5, 1.0, 0.4688, 1.0, 0.4688, 0.5, 0.4688, 0.5, 0.4688, 1.0, 0.4375, 1.0, 0.4375, 0.5, 0.4375, 0.5, 0.4375, 1.0, 0.4062, 1.0, 0.4062, 0.5, 0.4062, 0.5, 0.4062, 1.0, 0.375, 1.0, 0.375, 0.5, 0.375, 0.5, 0.375, 1.0, 0.3438, 1.0, 0.3438, 0.5, 0.3438, 0.5, 0.3438, 1.0, 0.3125, 1.0, 0.3125, 0.5, 0.3125, 0.5, 0.3125, 1.0, 0.2812, 1.0, 0.2812, 0.5, 0.2812, 0.5, 0.2812, 1.0, 0.25, 1.0, 0.25, 0.5, 0.25, 0.5, 0.25, 1.0, 0.2188, 1.0, 0.2188, 0.5, 0.2188, 0.5, 0.2188, 1.0, 0.1875, 1.0, 0.1875, 0.5, 0.1875, 0.5, 0.1875, 1.0, 0.1562, 1.0, 0.1562, 0.5, 0.1562, 0.5, 0.1562, 1.0, 0.125, 1.0, 0.125, 0.5, 0.125, 0.5, 0.125, 1.0, 0.09375, 1.0, 0.09375, 0.5, 0.09375, 0.5, 0.09375, 1.0, 0.0625, 1.0, 0.0625, 0.5, 0.6875, 1.0, 0.7188, 1.0, 0.7188, 1.0, 0.6875, 1.0, 0.0625, 0.5, 0.0625, 1.0, 0.03125, 1.0, 0.03125, 0.5, 0.03125, 0.5, 0.03125, 1.0, 0.0, 1.0, 0.0, 0.5, 0.75, 0.49, 0.7968, 0.4854, 0.8418, 0.4717, 0.8833, 0.4496, 0.9197, 0.4197, 0.9496, 0.3833, 0.9717, 0.3418, 0.9854, 0.2968, 0.99, 0.25, 0.9854, 0.2032, 0.9717, 0.1582, 0.9496, 0.1167, 0.9197, 0.08029, 0.8833, 0.05045, 0.8418, 0.02827, 0.7968, 0.01461, 0.75, 0.01, 0.7032, 0.01461, 0.6582, 0.02827, 0.6167, 0.05045, 0.5803, 0.08029, 0.5504, 0.1167, 0.5283, 0.1582, 0.5146, 0.2032, 0.51, 0.25, 0.5146, 0.2968, 0.5283, 0.3418, 0.5504, 0.3833, 0.5803, 0.4197, 0.6167, 0.4496, 0.6582, 0.4717, 0.7032, 0.4854, 0.2968, 0.4854, 0.25, 0.49, 0.2032, 0.4854, 0.1582, 0.4717, 0.1167, 0.4496, 0.08029, 0.4197, 0.05045, 0.3833, 0.02827, 0.3418, 0.01461, 0.2968, 0.01, 0.25, 0.01461, 0.2032, 0.02827, 0.1582, 0.05045, 0.1167, 0.08029, 0.08029, 0.1167, 0.05045, 0.1582, 0.02827, 0.2032, 0.01461, 0.25, 0.01, 0.2968, 0.01461, 0.3418, 0.02827, 0.3833, 0.05045, 0.4197, 0.08029, 0.4496, 0.1167, 0.4717, 0.1582, 0.4854, 0.2032, 0.49, 0.25, 0.4854, 0.2968, 0.4717, 0.3418, 0.4496, 0.3833, 0.4197, 0.4197, 0.3833, 0.4496, 0.3418, 0.4717, 0.4062, 1.0, 0.4375, 1.0, 0.4375, 1.0, 0.4062, 1.0, 0.125, 1.0, 0.1562, 1.0, 0.1562, 1.0, 0.125, 1.0, 0.8125, 1.0, 0.8438, 1.0, 0.8438, 1.0, 0.8125, 1.0, 0.5312, 1.0, 0.5625, 1.0, 0.5625, 1.0, 0.5312, 1.0, 0.25, 1.0, 0.2812, 1.0, 0.2812, 1.0, 0.25, 1.0, 0.9375, 1.0, 0.9688, 1.0, 0.9688, 1.0, 0.9375, 1.0, 0.6562, 1.0, 0.6875, 1.0, 0.6875, 1.0, 0.6562, 1.0, 0.375, 1.0, 0.4062, 1.0, 0.4062, 1.0, 0.375, 1.0, 0.09375, 1.0, 0.125, 1.0, 0.125, 1.0, 0.09375, 1.0, 0.7812, 1.0, 0.8125, 1.0, 0.8125, 1.0, 0.7812, 1.0, 0.5, 1.0, 0.5312, 1.0, 0.5312, 1.0, 0.5, 1.0, 0.2188, 1.0, 0.25, 1.0, 0.25, 1.0, 0.2188, 1.0, 0.9062, 1.0, 0.9375, 1.0, 0.9375, 1.0, 0.9062, 1.0, 0.625, 1.0, 0.6562, 1.0, 0.6562, 1.0, 0.625, 1.0, 0.3438, 1.0, 0.375, 1.0, 0.375, 1.0, 0.3438, 1.0, 0.0625, 1.0, 0.09375, 1.0, 0.09375, 1.0, 0.0625, 1.0, 0.75, 1.0, 0.7812, 1.0, 0.7812, 1.0, 0.75, 1.0, 0.4688, 1.0, 0.5, 1.0, 0.5, 1.0, 0.4688, 1.0, 0.1875, 1.0, 0.2188, 1.0, 0.2188, 1.0, 0.1875, 1.0, 0.875, 1.0, 0.9062, 1.0, 0.9062, 1.0, 0.875, 1.0, 0.5938, 1.0, 0.625, 1.0, 0.625, 1.0, 0.5938, 1.0, 0.3125, 1.0, 0.3438, 1.0, 0.3438, 1.0, 0.3125, 1.0, 0.03125, 1.0, 0.0625, 1.0, 0.0625, 1.0, 0.03125, 1.0, 0.7188, 1.0, 0.75, 1.0, 0.75, 1.0, 0.7188, 1.0, 0.4375, 1.0, 0.4688, 1.0, 0.4688, 1.0, 0.4375, 1.0, 0.1562, 1.0, 0.1875, 1.0, 0.1875, 1.0, 0.1562, 1.0, 0.8438, 1.0, 0.875, 1.0, 0.875, 1.0, 0.8438, 1.0, 0.5625, 1.0, 0.5938, 1.0, 0.5938, 1.0, 0.5625, 1.0, 0.2812, 1.0, 0.3125, 1.0, 0.3125, 1.0, 0.2812, 1.0, 0.9688, 1.0, 1.0, 1.0, 1.0, 1.0, 0.9688, 1.0, 0.0, 1.0, 0.03125, 1.0, 0.03125, 1.0, 0.0, 1.0, 0.4076, 0.2609, 0.5924, 0.2609, 0.5924, 0.4891, 0.4076, 0.4891, 0.625, 0.5196, 0.875, 0.5196, 0.875, 0.75, 0.625, 0.75, 0.375, 0.75, 0.625, 0.75, 0.625, 1.0, 0.375, 1.0, 0.375, 0.0, 0.625, 0.0, 0.625, 0.2304, 0.375, 0.2304, 0.375, 0.5196, 0.625, 0.5196, 0.625, 0.75, 0.375, 0.75, 0.4309, 0.7567, 0.4309, 0.9933, 0.5691, 0.9933, 0.5691, 0.7567, 0.4309, 0.525, 0.4309, 0.725, 0.5691, 0.725, 0.5691, 0.525, 0.6317, 0.525, 0.6317, 0.725, 0.8683, 0.725, 0.8683, 0.525, 0.4309, 0.025, 0.4309, 0.225, 0.5691, 0.225, 0.5691, 0.025, 0.4309, 0.2567, 0.4309, 0.4933, 0.5691, 0.4933, 0.5691, 0.2567, 0.375, 0.025, 0.4309, 0.025, 0.4309, 0.0, 0.5691, 0.0, 0.5691, 0.025, 0.625, 0.025, 0.375, 0.225, 0.4309, 0.25, 0.4309, 0.225, 0.625, 0.225, 0.5691, 0.225, 0.5691, 0.25, 0.375, 0.7567, 0.4309, 0.7567, 0.4309, 0.75, 0.6317, 0.725, 0.625, 0.725, 0.6317, 0.75, 0.375, 0.4933, 0.4309, 0.5, 0.4309, 0.4933, 0.6317, 0.525, 0.6317, 0.5, 0.625, 0.525, 0.375, 0.225, 0.4309, 0.225, 0.4309, 0.025, 0.375, 0.025, 0.4309, 0.0, 0.4309, 0.025, 0.5691, 0.025, 0.5691, 0.0, 0.625, 0.025, 0.5691, 0.025, 0.5691, 0.225, 0.625, 0.225, 0.5691, 0.2567, 0.5691, 0.225, 0.4309, 0.225, 0.4309, 0.2567, 0.375, 0.4933, 0.4309, 0.4933, 0.4309, 0.2567, 0.375, 0.2567, 0.8683, 0.525, 0.8683, 0.5, 0.6317, 0.5, 0.6317, 0.525, 0.5691, 0.525, 0.5691, 0.4933, 0.4309, 0.4933, 0.4309, 0.525, 0.3683, 0.725, 0.4309, 0.725, 0.4309, 0.525, 0.3683, 0.525, 0.6317, 0.525, 0.5691, 0.525, 0.5691, 0.725, 0.6317, 0.725, 0.5691, 0.7567, 0.5691, 0.725, 0.4309, 0.725, 0.4309, 0.7567, 0.6317, 0.725, 0.6317, 0.75, 0.8683, 0.75, 0.8683, 0.725, 0.1317, 0.525, 0.1317, 0.725, 0.3683, 0.725, 0.3683, 0.525, 0.1317, 0.725, 0.4309, 0.9933, 0.4309, 0.7567, 0.3683, 0.725, 0.5924, 0.2609, 0.4076, 0.2609, 0.3913, 0.2554, 0.6087, 0.2554, 0.6087, 0.2554, 0.3913, 0.2554, 0.3794, 0.2402, 0.6206, 0.2402, 0.6206, 0.2402, 0.3794, 0.2402, 0.375, 0.2304, 0.625, 0.2304, 0.375, 0.5196, 0.125, 0.5196, 0.1265, 0.5, 0.3735, 0.5, 0.375, 0.4985, 0.375, 0.2515, 0.3913, 0.2554, 0.3913, 0.4946, 0.3913, 0.4946, 0.3913, 0.2554, 0.4076, 0.2609, 0.4076, 0.4891, 0.875, 0.5196, 0.625, 0.5196, 0.6265, 0.5, 0.8735, 0.5, 0.625, 0.2515, 0.625, 0.4985, 0.6087, 0.4946, 0.6087, 0.2554, 0.6087, 0.2554, 0.6087, 0.4946, 0.5924, 0.4891, 0.5924, 0.2609, 0.625, 0.5196, 0.375, 0.5196, 0.3794, 0.5098, 0.6206, 0.5098, 0.6206, 0.5098, 0.3794, 0.5098, 0.3913, 0.4946, 0.6087, 0.4946, 0.6087, 0.4946, 0.3913, 0.4946, 0.4076, 0.4891, 0.5924, 0.4891, 0.125, 0.5196, 0.375, 0.5196, 0.375, 0.75, 0.125, 0.75])
me_cylinder_004.materials.append(mat_material_002)
me_cylinder_004.materials.append(mat_material_004)
me_cylinder_004.materials.append(mat_material_003)
me_cylinder_004.update()

# ---- objects
ob_wheels = bpy.data.objects.new('Wheels', me_torus_001)
ob_robot = bpy.data.objects.new('Robot', me_cylinder_004)

# ---- transforms, parenting, visibility, modifiers, constraints
ob_wheels.parent = ob_robot
ob_wheels.matrix_parent_inverse = Matrix(((-1.0, -3.388e-21, -3.894e-07, 3.576e-08), (-5.232e-14, 1.0, 1.344e-07, 1.871e-21), (3.894e-07, 1.344e-07, -1.0, -1.393e-14), (0.0, -0.0, 0.0, 1.0)))
ob_wheels.location = (0.0, -1.601e-08, 3.278e-07)
ob_robot.location = (3.576e-08, 0.0, 0.0)
ob_robot.rotation_euler = (0.0, 3.142, 1.571e-21)

# ---- collection membership
col_collection.objects.link(ob_wheels)
col_collection.objects.link(ob_robot)

# ---- scene / render settings (as saved in the file)
scene.frame_start = 1; scene.frame_end = 250; scene.frame_set(1)
scene.render.engine = 'BLENDER_EEVEE_NEXT'
scene.cycles.sampling_pattern = 'TABULATED_SOBOL'
scene.view_settings.view_transform = 'Filmic'
bpy.context.view_layer.update()

# ---- added for rendering (the .blend has no active camera and no usable light): camera, sun
cam_auto = bpy.data.cameras.new('AutoCamera')
cam_auto.lens = 50.0
cam_auto.sensor_width = 36.0
cam_auto.clip_end = 1000.0
ob_auto_camera = bpy.data.objects.new('AutoCamera', cam_auto)
scene.collection.objects.link(ob_auto_camera)
ob_auto_camera.location = (0.9223, -1.09078, 0.956758)
ob_auto_camera.rotation_euler = (1.09748, -7.21219e-08, 0.694738)
scene.camera = ob_auto_camera
light_auto_sun = bpy.data.lights.new('AutoSun', 'SUN')
light_auto_sun.energy = 3.0
light_auto_sun.angle = 0.0523599
ob_auto_sun = bpy.data.objects.new('AutoSun', light_auto_sun)
scene.collection.objects.link(ob_auto_sun)
ob_auto_sun.rotation_euler = (0.872665, 0.174533, 0.523599)
bpy.context.view_layer.update()
